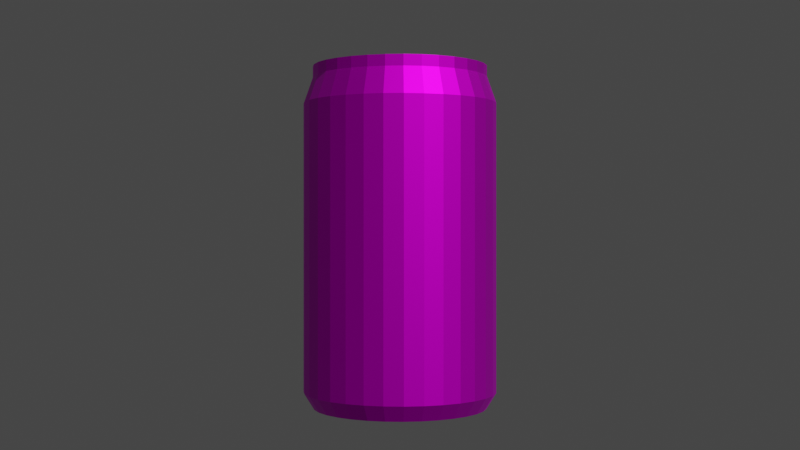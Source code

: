 # Source: Sprite_.blend  (saved by Blender 3.4.6; exported with 4.5.12 LTS)
import bpy
from mathutils import Matrix  # noqa: F401  (used for matrix-valued properties, if any)

bpy.ops.wm.read_factory_settings(use_empty=True)
scene = bpy.context.scene
scene.name = 'Scene'

# ---- collections
col_collection = bpy.data.collections.new('Collection'); scene.collection.children.link(col_collection)

# ---- images (referenced by path relative to the original .blend; pixels are not part of the script)
import os
ASSET_DIR = os.environ.get("B2B_ASSET_DIR", "")  # directory of the original .blend (textures are referenced by path, not embedded)
HERE = os.path.dirname(os.path.abspath(__file__))  # packed textures are extracted next to this script under _unpacked/

def load_image(name, relpath, width, height, colorspace="sRGB"):
    """Load a texture the original file referenced (path relative to the .blend, or extracted next to this script)."""
    p = next((c for c in (os.path.join(HERE, relpath), os.path.join(ASSET_DIR, relpath)) if relpath and os.path.exists(c)), "")
    if p:
        img = bpy.data.images.load(p, check_existing=True)
        img.name = name
    else:  # same state as the original file: an image datablock whose file is absent (Cycles renders it pink)
        img = bpy.data.images.new(name, width, height)
        img.source = "FILE"
        img.filepath = "//" + (relpath or name)
    img.colorspace_settings.name = colorspace
    return img
img_r__1__jpg_001 = load_image('R (1).jpg.001', 'textures/R (1).jpg', 1024, 1024, 'sRGB')
img_can_texture_jpg_001 = load_image('can_texture.jpg.001', 'textures/can_texture.jpg', 1024, 1024, 'sRGB')

# ---- materials (node trees are filled in below, after node groups)
mat_x = bpy.data.materials.new('罐身')
mat_x.use_transparent_shadow = False
mat_x_1 = bpy.data.materials.new('金属')
mat_x_1.use_transparent_shadow = False

# ---- node groups
ng_x = bpy.data.node_groups.new('几何节点', 'GeometryNodeTree')
_s = ng_x.interface.new_socket(name='几何数据', in_out='OUTPUT', socket_type='NodeSocketGeometry')
_s = ng_x.interface.new_socket(name='几何数据', in_out='INPUT', socket_type='NodeSocketGeometry')
ng_x.is_modifier = True
_N = ng_x.nodes; _L = ng_x.links
n0 = _N.new('NodeGroupInput'); n0.name = '组输入'; n0.location = (-340, 0)
n1 = _N.new('NodeGroupOutput'); n1.name = '组输出'; n1.location = (200, 0)
_L.new(n0.outputs[0], n1.inputs[0])
n1.is_active_output = True

# ---- material node trees
mat_x.use_nodes = True; mat_x.node_tree.nodes.clear()
_N = mat_x.node_tree.nodes; _L = mat_x.node_tree.links
n0 = _N.new('ShaderNodeBsdfPrincipled'); n0.name = '原理化BSDF'; n0.location = (10, 300)
n0.distribution = 'GGX'
n0.subsurface_method = 'RANDOM_WALK_SKIN'
n0.inputs[1].default_value = 0.95
n0.inputs[3].default_value = 1.45
n0.inputs[27].default_value = (0.0, 0.0, 0.0, 1.0)
n0.inputs[28].default_value = 1.0
n1 = _N.new('ShaderNodeOutputMaterial'); n1.name = '材质输出'; n1.location = (300, 300)
n2 = _N.new('ShaderNodeTexImage'); n2.name = '图像纹理'; n2.location = (-289, 297)
n2.image = img_r__1__jpg_001
_L.new(n0.outputs[0], n1.inputs[0])
_L.new(n2.outputs[0], n0.inputs[0])
n1.is_active_output = True
mat_x_1.use_nodes = True; mat_x_1.node_tree.nodes.clear()
_N = mat_x_1.node_tree.nodes; _L = mat_x_1.node_tree.links
n0 = _N.new('ShaderNodeBsdfPrincipled'); n0.name = '原理化BSDF'; n0.location = (10, 300)
n0.distribution = 'GGX'
n0.subsurface_method = 'RANDOM_WALK_SKIN'
n0.inputs[1].default_value = 0.95
n0.inputs[3].default_value = 1.45
n0.inputs[27].default_value = (0.0, 0.0, 0.0, 1.0)
n0.inputs[28].default_value = 1.0
n1 = _N.new('ShaderNodeOutputMaterial'); n1.name = '材质输出'; n1.location = (300, 300)
n2 = _N.new('ShaderNodeTexImage'); n2.name = '图像纹理'; n2.location = (-287, 312)
n2.image = img_can_texture_jpg_001
_L.new(n0.outputs[0], n1.inputs[0])
_L.new(n2.outputs[0], n0.inputs[0])
n1.is_active_output = True

# ---- world
world_world = bpy.data.worlds.new('World'); scene.world = world_world
world_world.use_nodes = True; world_world.node_tree.nodes.clear()
_N = world_world.node_tree.nodes; _L = world_world.node_tree.links
n0 = _N.new('ShaderNodeOutputWorld'); n0.name = 'World Output'; n0.location = (300, 300)
n1 = _N.new('ShaderNodeBackground'); n1.name = 'Background'; n1.location = (10, 300)
n1.inputs[0].default_value = (0.05088, 0.05088, 0.05088, 1.0)
_L.new(n1.outputs[0], n0.inputs[0])
n0.is_active_output = True
world_world.color = (0.05088, 0.05088, 0.05088)
world_world.use_sun_shadow = False
world_world.sun_shadow_jitter_overblur = 0.0

# ---- cameras
cam_x = bpy.data.cameras.new('摄像机')

# ---- meshes
me_003 = bpy.data.meshes.new('柱体.003')
me_003.from_pydata([(-0.6229, 0.8609, -1.911), (-0.6661, 0.9208, 2.384), (-0.4429, 0.9659, -1.911), (-0.4737, 1.033, 2.384), (-0.246, 1.034, -1.911), (-0.2631, 1.106, 2.384), (-0.03957, 1.062, -1.911), (-0.04232, 1.136, 2.384), (0.1684, 1.049, -1.911), (0.1801, 1.122, 2.384), (0.3698, 0.9962, -1.911), (0.3955, 1.065, 2.384), (0.5571, 0.9049, -1.911), (0.5958, 0.9678, 2.384), (0.7229, 0.7788, -1.911), (0.7731, 0.833, 2.384), (0.8609, 0.6229, -1.911), (0.9208, 0.6661, 2.384), (0.9659, 0.4429, -1.911), (1.033, 0.4737, 2.384), (1.034, 0.246, -1.911), (1.106, 0.2631, 2.384), (1.062, 0.03957, -1.911), (1.136, 0.04232, 2.384), (1.049, -0.1684, -1.911), (1.122, -0.1801, 2.384), (0.9962, -0.3698, -1.911), (1.065, -0.3955, 2.384), (0.9049, -0.5571, -1.911), (0.9678, -0.5958, 2.384), (0.7788, -0.7229, -1.911), (0.833, -0.7731, 2.384), (0.6229, -0.8609, -1.911), (0.6661, -0.9208, 2.384), (0.4429, -0.9659, -1.911), (0.4737, -1.033, 2.384), (0.246, -1.034, -1.911), (0.2631, -1.106, 2.384), (0.03957, -1.062, -1.911), (0.04232, -1.136, 2.384), (-0.1684, -1.049, -1.911), (-0.1801, -1.122, 2.384), (-0.3698, -0.9962, -1.911), (-0.3955, -1.065, 2.384), (-0.5571, -0.9049, -1.911), (-0.5958, -0.9678, 2.384), (-0.7229, -0.7788, -1.911), (-0.7731, -0.833, 2.384), (-0.8609, -0.6229, -1.911), (-0.9208, -0.6661, 2.384), (-0.9659, -0.4429, -1.911), (-1.033, -0.4737, 2.384), (-1.034, -0.246, -1.911), (-1.106, -0.2631, 2.384), (-1.062, -0.03957, -1.911), (-1.136, -0.04232, 2.384), (-1.049, 0.1684, -1.911), (-1.122, 0.1801, 2.384), (-0.9962, 0.3698, -1.911), (-1.065, 0.3955, 2.384), (-0.9049, 0.5571, -1.911), (-0.9678, 0.5958, 2.384), (-0.7788, 0.7229, -1.911), (-0.833, 0.7731, 2.384), (-0.7366, 1.018, -1.706), (-0.5238, 1.142, -1.706), (-0.2909, 1.223, -1.706), (-0.04679, 1.256, -1.706), (0.1991, 1.241, -1.706), (0.4373, 1.178, -1.706), (0.6588, 1.07, -1.706), (0.8549, 0.9211, -1.706), (1.018, 0.7366, -1.706), (1.142, 0.5238, -1.706), (1.223, 0.2909, -1.706), (1.256, 0.04679, -1.706), (1.241, -0.1991, -1.706), (1.178, -0.4373, -1.706), (1.07, -0.6588, -1.706), (0.9211, -0.8549, -1.706), (0.7366, -1.018, -1.706), (0.5238, -1.142, -1.706), (0.2909, -1.223, -1.706), (0.04679, -1.256, -1.706), (-0.1991, -1.241, -1.706), (-0.4373, -1.178, -1.706), (-0.6588, -1.07, -1.706), (-0.8549, -0.9211, -1.706), (-1.018, -0.7366, -1.706), (-1.142, -0.5238, -1.706), (-1.223, -0.2909, -1.706), (-1.256, -0.04679, -1.706), (-1.241, 0.1991, -1.706), (-1.178, 0.4373, -1.706), (-1.07, 0.6588, -1.706), (-0.9211, 0.8549, -1.706), (-0.6617, 0.9146, -1.911), (-0.4705, 1.026, -1.911), (-0.2613, 1.098, -1.911), (-0.04203, 1.128, -1.911), (0.1789, 1.115, -1.911), (0.3929, 1.058, -1.911), (0.5918, 0.9613, -1.911), (0.768, 0.8274, -1.911), (0.9146, 0.6617, -1.911), (1.026, 0.4705, -1.911), (1.098, 0.2613, -1.911), (1.128, 0.04203, -1.911), (1.115, -0.1789, -1.911), (1.058, -0.3929, -1.911), (0.9613, -0.5918, -1.911), (0.8274, -0.768, -1.911), (0.6617, -0.9146, -1.911), (0.4705, -1.026, -1.911), (0.2613, -1.098, -1.911), (0.04203, -1.128, -1.911), (-0.1789, -1.115, -1.911), (-0.3929, -1.058, -1.911), (-0.5918, -0.9613, -1.911), (-0.768, -0.8274, -1.911), (-0.9146, -0.6617, -1.911), (-1.026, -0.4705, -1.911), (-1.098, -0.2613, -1.911), (-1.128, -0.04203, -1.911), (-1.115, 0.1789, -1.911), (-1.058, 0.3929, -1.911), (-0.9613, 0.5918, -1.911), (-0.8274, 0.768, -1.911), (-0.1442, 0.1993, -1.553), (-0.1025, 0.2236, -1.553), (-0.05693, 0.2393, -1.553), (-0.009157, 0.2458, -1.553), (0.03896, 0.2428, -1.553), (0.08559, 0.2306, -1.553), (0.1289, 0.2094, -1.553), (0.1673, 0.1803, -1.553), (0.1993, 0.1442, -1.553), (0.2236, 0.1025, -1.553), (0.2393, 0.05693, -1.553), (0.2458, 0.009157, -1.553), (0.2428, -0.03896, -1.553), (0.2306, -0.08559, -1.553), (0.2094, -0.1289, -1.553), (0.1803, -0.1673, -1.553), (0.1442, -0.1993, -1.553), (0.1025, -0.2236, -1.553), (0.05693, -0.2393, -1.553), (0.009157, -0.2458, -1.553), (-0.03896, -0.2428, -1.553), (-0.08559, -0.2306, -1.553), (-0.1289, -0.2094, -1.553), (-0.1673, -0.1803, -1.553), (-0.1993, -0.1442, -1.553), (-0.2236, -0.1025, -1.553), (-0.2393, -0.05693, -1.553), (-0.2458, -0.009157, -1.553), (-0.2428, 0.03896, -1.553), (-0.2306, 0.08559, -1.553), (-0.2094, 0.1289, -1.553), (-0.1803, 0.1673, -1.553), (-0.6229, 0.8609, -1.808), (-0.4429, 0.9659, -1.808), (-0.246, 1.034, -1.808), (-0.03957, 1.062, -1.808), (0.1684, 1.049, -1.808), (0.3698, 0.9962, -1.808), (0.5571, 0.9049, -1.808), (0.7229, 0.7788, -1.808), (0.8609, 0.6229, -1.808), (0.9659, 0.4429, -1.808), (1.034, 0.246, -1.808), (1.062, 0.03957, -1.808), (1.049, -0.1684, -1.808), (0.9962, -0.3698, -1.808), (0.9049, -0.5571, -1.808), (0.7788, -0.7229, -1.808), (0.6229, -0.8609, -1.808), (0.4429, -0.9659, -1.808), (0.246, -1.034, -1.808), (0.03957, -1.062, -1.808), (-0.1684, -1.049, -1.808), (-0.3698, -0.9962, -1.808), (-0.5571, -0.9049, -1.808), (-0.7229, -0.7788, -1.808), (-0.8609, -0.6229, -1.808), (-0.9659, -0.4429, -1.808), (-1.034, -0.246, -1.808), (-1.062, -0.03957, -1.808), (-1.049, 0.1684, -1.808), (-0.9962, 0.3698, -1.808), (-0.9049, 0.5571, -1.808), (-0.7788, 0.7229, -1.808), (-0.5726, 0.7915, -1.755), (-0.4072, 0.888, -1.755), (-0.2261, 0.9503, -1.755), (-0.03637, 0.9762, -1.755), (0.1548, 0.9645, -1.755), (0.34, 0.9158, -1.755), (0.5121, 0.8319, -1.755), (0.6646, 0.716, -1.755), (0.7915, 0.5726, -1.755), (0.888, 0.4072, -1.755), (0.9503, 0.2261, -1.755), (0.9762, 0.03637, -1.755), (0.9645, -0.1548, -1.755), (0.9158, -0.34, -1.755), (0.8319, -0.5121, -1.755), (0.716, -0.6646, -1.755), (0.5726, -0.7915, -1.755), (0.4072, -0.888, -1.755), (0.2261, -0.9503, -1.755), (0.03637, -0.9762, -1.755), (-0.1548, -0.9645, -1.755), (-0.34, -0.9158, -1.755), (-0.5121, -0.8319, -1.755), (-0.6646, -0.716, -1.755), (-0.7915, -0.5726, -1.755), (-0.888, -0.4072, -1.755), (-0.9503, -0.2261, -1.755), (-0.9762, -0.03637, -1.755), (-0.9645, 0.1548, -1.755), (-0.9158, 0.34, -1.755), (-0.8319, 0.5121, -1.755), (-0.716, 0.6646, -1.755), (-0.5155, 0.7126, -1.707), (-0.3666, 0.7995, -1.707), (-0.2036, 0.8556, -1.707), (-0.03275, 0.8789, -1.707), (0.1393, 0.8684, -1.707), (0.3061, 0.8245, -1.707), (0.4611, 0.749, -1.707), (0.5983, 0.6446, -1.707), (0.7126, 0.5155, -1.707), (0.7995, 0.3666, -1.707), (0.8556, 0.2036, -1.707), (0.8789, 0.03275, -1.707), (0.8684, -0.1393, -1.707), (0.8245, -0.3061, -1.707), (0.749, -0.4611, -1.707), (0.6446, -0.5983, -1.707), (0.5155, -0.7126, -1.707), (0.3666, -0.7995, -1.707), (0.2036, -0.8556, -1.707), (0.03275, -0.8789, -1.707), (-0.1393, -0.8684, -1.707), (-0.3061, -0.8245, -1.707), (-0.4611, -0.749, -1.707), (-0.5983, -0.6446, -1.707), (-0.7126, -0.5155, -1.707), (-0.7995, -0.3666, -1.707), (-0.8556, -0.2036, -1.707), (-0.8789, -0.03275, -1.707), (-0.8684, 0.1393, -1.707), (-0.8245, 0.3061, -1.707), (-0.749, 0.4611, -1.707), (-0.6446, 0.5983, -1.707), (-0.454, 0.6275, -1.666), (-0.3228, 0.704, -1.666), (-0.1793, 0.7535, -1.666), (-0.02884, 0.774, -1.666), (0.1227, 0.7647, -1.666), (0.2695, 0.7261, -1.666), (0.406, 0.6596, -1.666), (0.5269, 0.5677, -1.666), (0.6275, 0.454, -1.666), (0.704, 0.3228, -1.666), (0.7535, 0.1793, -1.666), (0.774, 0.02884, -1.666), (0.7647, -0.1227, -1.666), (0.7261, -0.2695, -1.666), (0.6596, -0.406, -1.666), (0.5677, -0.5269, -1.666), (0.454, -0.6275, -1.666), (0.3228, -0.704, -1.666), (0.1793, -0.7535, -1.666), (0.02884, -0.774, -1.666), (-0.1227, -0.7647, -1.666), (-0.2695, -0.7261, -1.666), (-0.406, -0.6596, -1.666), (-0.5269, -0.5677, -1.666), (-0.6275, -0.454, -1.666), (-0.704, -0.3228, -1.666), (-0.7535, -0.1793, -1.666), (-0.774, -0.02884, -1.666), (-0.7647, 0.1227, -1.666), (-0.7261, 0.2695, -1.666), (-0.6596, 0.406, -1.666), (-0.5677, 0.5269, -1.666), (-0.4018, 0.5554, -1.631), (-0.2858, 0.6232, -1.631), (-0.1587, 0.6669, -1.631), (-0.02553, 0.6851, -1.631), (0.1086, 0.6769, -1.631), (0.2386, 0.6427, -1.631), (0.3594, 0.5838, -1.631), (0.4664, 0.5025, -1.631), (0.5554, 0.4018, -1.631), (0.6232, 0.2858, -1.631), (0.6669, 0.1587, -1.631), (0.6851, 0.02553, -1.631), (0.6769, -0.1086, -1.631), (0.6427, -0.2386, -1.631), (0.5838, -0.3594, -1.631), (0.5025, -0.4664, -1.631), (0.4018, -0.5554, -1.631), (0.2858, -0.6232, -1.631), (0.1587, -0.6669, -1.631), (0.02553, -0.6851, -1.631), (-0.1086, -0.6769, -1.631), (-0.2386, -0.6427, -1.631), (-0.3594, -0.5838, -1.631), (-0.4664, -0.5025, -1.631), (-0.5554, -0.4018, -1.631), (-0.6232, -0.2858, -1.631), (-0.6669, -0.1587, -1.631), (-0.6851, -0.02553, -1.631), (-0.6769, 0.1086, -1.631), (-0.6427, 0.2386, -1.631), (-0.5838, 0.3594, -1.631), (-0.5025, 0.4664, -1.631), (-0.3478, 0.4807, -1.601), (-0.2473, 0.5393, -1.601), (-0.1373, 0.5772, -1.601), (-0.02209, 0.5929, -1.601), (0.09401, 0.5858, -1.601), (0.2065, 0.5562, -1.601), (0.311, 0.5053, -1.601), (0.4036, 0.4349, -1.601), (0.4807, 0.3478, -1.601), (0.5393, 0.2473, -1.601), (0.5772, 0.1373, -1.601), (0.5929, 0.02209, -1.601), (0.5858, -0.09401, -1.601), (0.5562, -0.2065, -1.601), (0.5053, -0.311, -1.601), (0.4349, -0.4036, -1.601), (0.3478, -0.4807, -1.601), (0.2473, -0.5393, -1.601), (0.1373, -0.5772, -1.601), (0.02209, -0.5929, -1.601), (-0.09401, -0.5858, -1.601), (-0.2065, -0.5562, -1.601), (-0.311, -0.5053, -1.601), (-0.4036, -0.4349, -1.601), (-0.4807, -0.3478, -1.601), (-0.5393, -0.2473, -1.601), (-0.5772, -0.1373, -1.601), (-0.5929, -0.02209, -1.601), (-0.5858, 0.09401, -1.601), (-0.5562, 0.2065, -1.601), (-0.5053, 0.311, -1.601), (-0.4349, 0.4036, -1.601), (-0.293, 0.405, -1.583), (-0.2084, 0.4544, -1.583), (-0.1157, 0.4863, -1.583), (-0.01861, 0.4996, -1.583), (0.07921, 0.4936, -1.583), (0.174, 0.4687, -1.583), (0.2621, 0.4257, -1.583), (0.3401, 0.3664, -1.583), (0.405, 0.293, -1.583), (0.4544, 0.2084, -1.583), (0.4863, 0.1157, -1.583), (0.4996, 0.01861, -1.583), (0.4936, -0.07921, -1.583), (0.4687, -0.174, -1.583), (0.4257, -0.2621, -1.583), (0.3664, -0.3401, -1.583), (0.293, -0.405, -1.583), (0.2084, -0.4544, -1.583), (0.1157, -0.4863, -1.583), (0.01861, -0.4996, -1.583), (-0.07921, -0.4936, -1.583), (-0.174, -0.4687, -1.583), (-0.2621, -0.4257, -1.583), (-0.3401, -0.3664, -1.583), (-0.405, -0.293, -1.583), (-0.4544, -0.2084, -1.583), (-0.4863, -0.1157, -1.583), (-0.4996, -0.01861, -1.583), (-0.4936, 0.07921, -1.583), (-0.4687, 0.174, -1.583), (-0.4257, 0.2621, -1.583), (-0.3664, 0.3401, -1.583), (-0.2166, 0.2994, -1.571), (-0.154, 0.3359, -1.571), (-0.08553, 0.3595, -1.571), (-0.01376, 0.3693, -1.571), (0.05855, 0.3649, -1.571), (0.1286, 0.3464, -1.571), (0.1937, 0.3147, -1.571), (0.2514, 0.2708, -1.571), (0.2994, 0.2166, -1.571), (0.3359, 0.154, -1.571), (0.3595, 0.08553, -1.571), (0.3693, 0.01376, -1.571), (0.3649, -0.05855, -1.571), (0.3464, -0.1286, -1.571), (0.3147, -0.1937, -1.571), (0.2708, -0.2514, -1.571), (0.2166, -0.2994, -1.571), (0.154, -0.3359, -1.571), (0.08553, -0.3595, -1.571), (0.01376, -0.3693, -1.571), (-0.05855, -0.3649, -1.571), (-0.1286, -0.3464, -1.571), (-0.1937, -0.3147, -1.571), (-0.2514, -0.2708, -1.571), (-0.2994, -0.2166, -1.571), (-0.3359, -0.154, -1.571), (-0.3595, -0.08553, -1.571), (-0.3693, -0.01376, -1.571), (-0.3649, 0.05855, -1.571), (-0.3464, 0.1286, -1.571), (-0.3147, 0.1937, -1.571), (-0.2708, 0.2514, -1.571), (-0.5238, 1.142, 2.041), (-0.7366, 1.018, 2.041), (-0.2909, 1.223, 2.041), (-0.04679, 1.256, 2.041), (0.1991, 1.241, 2.041), (0.4373, 1.178, 2.041), (0.6588, 1.07, 2.041), (0.8549, 0.9211, 2.041), (1.018, 0.7366, 2.041), (1.142, 0.5238, 2.041), (1.223, 0.2909, 2.041), (1.256, 0.04679, 2.041), (1.241, -0.1991, 2.041), (1.178, -0.4373, 2.041), (1.07, -0.6588, 2.041), (0.9211, -0.8549, 2.041), (0.7366, -1.018, 2.041), (0.5238, -1.142, 2.041), (0.2909, -1.223, 2.041), (0.04679, -1.256, 2.041), (-0.1991, -1.241, 2.041), (-0.4373, -1.178, 2.041), (-0.6588, -1.07, 2.041), (-0.8549, -0.9211, 2.041), (-1.018, -0.7366, 2.041), (-1.142, -0.5238, 2.041), (-1.223, -0.2909, 2.041), (-1.256, -0.04679, 2.041), (-1.241, 0.1991, 2.041), (-1.178, 0.4373, 2.041), (-1.07, 0.6588, 2.041), (-0.9211, 0.8549, 2.041), (-0.4494, 0.9801, 2.526), (-0.632, 0.8736, 2.526), (-0.2496, 1.049, 2.526), (-0.04015, 1.077, 2.526), (0.1708, 1.065, 2.526), (0.3752, 1.011, 2.526), (0.5652, 0.9182, 2.526), (0.7335, 0.7903, 2.526), (0.8736, 0.632, 2.526), (0.9801, 0.4494, 2.526), (1.049, 0.2496, 2.526), (1.077, 0.04015, 2.526), (1.065, -0.1708, 2.526), (1.011, -0.3752, 2.526), (0.9182, -0.5652, 2.526), (0.7903, -0.7335, 2.526), (0.632, -0.8736, 2.526), (0.4494, -0.9801, 2.526), (0.2496, -1.049, 2.526), (0.04015, -1.077, 2.526), (-0.1708, -1.065, 2.526), (-0.3752, -1.011, 2.526), (-0.5652, -0.9182, 2.526), (-0.7335, -0.7903, 2.526), (-0.8736, -0.632, 2.526), (-0.9801, -0.4494, 2.526), (-1.049, -0.2496, 2.526), (-1.077, -0.04015, 2.526), (-1.065, 0.1708, 2.526), (-1.011, 0.3752, 2.526), (-0.9182, 0.5652, 2.526), (-0.7903, 0.7335, 2.526), (-0.4737, 1.033, 2.526), (-0.6661, 0.9208, 2.526), (-0.2631, 1.106, 2.526), (-0.04232, 1.136, 2.526), (0.1801, 1.122, 2.526), (0.3955, 1.065, 2.526), (0.5958, 0.9678, 2.526), (0.7731, 0.833, 2.526), (0.9208, 0.6661, 2.526), (1.033, 0.4737, 2.526), (1.106, 0.2631, 2.526), (1.136, 0.04232, 2.526), (1.122, -0.1801, 2.526), (1.065, -0.3955, 2.526), (0.9678, -0.5958, 2.526), (0.833, -0.7731, 2.526), (0.6661, -0.9208, 2.526), (0.4737, -1.033, 2.526), (0.2631, -1.106, 2.526), (0.04232, -1.136, 2.526), (-0.1801, -1.122, 2.526), (-0.3955, -1.065, 2.526), (-0.5958, -0.9678, 2.526), (-0.7731, -0.833, 2.526), (-0.9208, -0.6661, 2.526), (-1.033, -0.4737, 2.526), (-1.106, -0.2631, 2.526), (-1.136, -0.04232, 2.526), (-1.122, 0.1801, 2.526), (-1.065, 0.3955, 2.526), (-0.9678, 0.5958, 2.526), (-0.833, 0.7731, 2.526), (-0.4494, 0.9801, 2.526), (-0.632, 0.8736, 2.526), (-0.2496, 1.049, 2.526), (-0.04015, 1.077, 2.526), (0.1708, 1.065, 2.526), (0.3752, 1.011, 2.526), (0.5652, 0.9182, 2.526), (0.7335, 0.7903, 2.526), (0.8736, 0.632, 2.526), (0.9801, 0.4494, 2.526), (1.049, 0.2496, 2.526), (1.077, 0.04015, 2.526), (1.065, -0.1708, 2.526), (1.011, -0.3752, 2.526), (0.9182, -0.5652, 2.526), (0.7903, -0.7335, 2.526), (0.632, -0.8736, 2.526), (0.4494, -0.9801, 2.526), (0.2496, -1.049, 2.526), (0.04015, -1.077, 2.526), (-0.1708, -1.065, 2.526), (-0.3752, -1.011, 2.526), (-0.5652, -0.9182, 2.526), (-0.7335, -0.7903, 2.526), (-0.8736, -0.632, 2.526), (-0.9801, -0.4494, 2.526), (-1.049, -0.2496, 2.526), (-1.077, -0.04015, 2.526), (-1.065, 0.1708, 2.526), (-1.011, 0.3752, 2.526), (-0.9182, 0.5652, 2.526), (-0.7903, 0.7335, 2.526), (-0.4494, 0.9801, 2.388), (-0.632, 0.8736, 2.388), (-0.2496, 1.049, 2.388), (-0.04015, 1.077, 2.388), (0.1708, 1.065, 2.388), (0.3752, 1.011, 2.388), (0.5652, 0.9182, 2.388), (0.7335, 0.7903, 2.388), (0.8736, 0.632, 2.388), (0.9801, 0.4494, 2.388), (1.049, 0.2496, 2.388), (1.077, 0.04015, 2.388), (1.065, -0.1708, 2.388), (1.011, -0.3752, 2.388), (0.9182, -0.5652, 2.388), (0.7903, -0.7335, 2.388), (0.632, -0.8736, 2.388), (0.4494, -0.9801, 2.388), (0.2496, -1.049, 2.388), (0.04015, -1.077, 2.388), (-0.1708, -1.065, 2.388), (-0.3752, -1.011, 2.388), (-0.5652, -0.9182, 2.388), (-0.7335, -0.7903, 2.388), (-0.8736, -0.632, 2.388), (-0.9801, -0.4494, 2.388), (-1.049, -0.2496, 2.388), (-1.077, -0.04015, 2.388), (-1.065, 0.1708, 2.388), (-1.011, 0.3752, 2.388), (-0.9182, 0.5652, 2.388), (-0.7903, 0.7335, 2.388), (-0.406, 0.8855, 2.388), (-0.571, 0.7893, 2.388), (-0.2255, 0.9477, 2.388), (-0.03627, 0.9735, 2.388), (0.1543, 0.9618, 2.388), (0.339, 0.9132, 2.388), (0.5107, 0.8296, 2.388), (0.6627, 0.714, 2.388), (0.7893, 0.571, 2.388), (0.8855, 0.406, 2.388), (0.9477, 0.2255, 2.388), (0.9735, 0.03627, 2.388), (0.9618, -0.1543, 2.388), (0.9132, -0.339, 2.388), (0.8296, -0.5107, 2.388), (0.714, -0.6627, 2.388), (0.571, -0.7893, 2.388), (0.406, -0.8855, 2.388), (0.2255, -0.9477, 2.388), (0.03627, -0.9735, 2.388), (-0.1543, -0.9618, 2.388), (-0.339, -0.9132, 2.388), (-0.5107, -0.8296, 2.388), (-0.6627, -0.714, 2.388), (-0.7893, -0.571, 2.388), (-0.8855, -0.406, 2.388), (-0.9477, -0.2255, 2.388), (-0.9735, -0.03627, 2.388), (-0.9618, 0.1543, 2.388), (-0.9132, 0.339, 2.388), (-0.8296, 0.5107, 2.388), (-0.714, 0.6627, 2.388), (-0.3844, 0.8383, 2.417), (-0.5406, 0.7472, 2.417), (-0.2135, 0.8972, 2.417), (-0.03434, 0.9216, 2.417), (0.1461, 0.9106, 2.417), (0.321, 0.8646, 2.417), (0.4835, 0.7854, 2.417), (0.6274, 0.676, 2.417), (0.7472, 0.5406, 2.417), (0.8383, 0.3844, 2.417), (0.8972, 0.2135, 2.417), (0.9216, 0.03434, 2.417), (0.9106, -0.1461, 2.417), (0.8646, -0.321, 2.417), (0.7854, -0.4835, 2.417), (0.676, -0.6274, 2.417), (0.5406, -0.7472, 2.417), (0.3844, -0.8383, 2.417), (0.2135, -0.8972, 2.417), (0.03434, -0.9216, 2.417), (-0.1461, -0.9106, 2.417), (-0.321, -0.8646, 2.417), (-0.4835, -0.7854, 2.417), (-0.6274, -0.676, 2.417), (-0.7472, -0.5406, 2.417), (-0.8383, -0.3844, 2.417), (-0.8972, -0.2135, 2.417), (-0.9216, -0.03434, 2.417), (-0.9106, 0.1461, 2.417), (-0.8646, 0.321, 2.417), (-0.7854, 0.4835, 2.417), (-0.676, 0.6274, 2.417), (0.7966, -0.4662, 2.417), (0.6799, -0.6276, 2.417), (0.5404, -0.7415, 2.417), (0.3764, -0.8433, 2.417), (0.2127, -0.8965, 2.417)], [], [(64, 417, 416, 65), (65, 416, 418, 66), (66, 418, 419, 67), (67, 419, 420, 68), (68, 420, 421, 69), (69, 421, 422, 70), (70, 422, 423, 71), (71, 423, 424, 72), (72, 424, 425, 73), (73, 425, 426, 74), (74, 426, 427, 75), (75, 427, 428, 76), (76, 428, 429, 77), (77, 429, 430, 78), (78, 430, 431, 79), (79, 431, 432, 80), (80, 432, 433, 81), (81, 433, 434, 82), (82, 434, 435, 83), (83, 435, 436, 84), (84, 436, 437, 85), (85, 437, 438, 86), (86, 438, 439, 87), (87, 439, 440, 88), (88, 440, 441, 89), (89, 441, 442, 90), (90, 442, 443, 91), (91, 443, 444, 92), (92, 444, 445, 93), (93, 445, 446, 94), (51, 49, 504, 505), (94, 446, 447, 95), (95, 447, 417, 64), (22, 24, 172, 171), (97, 96, 64, 65), (98, 97, 65, 66), (99, 98, 66, 67), (100, 99, 67, 68), (101, 100, 68, 69), (102, 101, 69, 70), (103, 102, 70, 71), (104, 103, 71, 72), (105, 104, 72, 73), (106, 105, 73, 74), (107, 106, 74, 75), (108, 107, 75, 76), (109, 108, 76, 77), (110, 109, 77, 78), (111, 110, 78, 79), (112, 111, 79, 80), (113, 112, 80, 81), (114, 113, 81, 82), (115, 114, 82, 83), (116, 115, 83, 84), (117, 116, 84, 85), (118, 117, 85, 86), (119, 118, 86, 87), (120, 119, 87, 88), (121, 120, 88, 89), (122, 121, 89, 90), (123, 122, 90, 91), (124, 123, 91, 92), (125, 124, 92, 93), (126, 125, 93, 94), (127, 126, 94, 95), (96, 127, 95, 64), (2, 0, 96, 97), (4, 2, 97, 98), (6, 4, 98, 99), (8, 6, 99, 100), (10, 8, 100, 101), (12, 10, 101, 102), (14, 12, 102, 103), (16, 14, 103, 104), (18, 16, 104, 105), (20, 18, 105, 106), (22, 20, 106, 107), (24, 22, 107, 108), (26, 24, 108, 109), (28, 26, 109, 110), (30, 28, 110, 111), (32, 30, 111, 112), (34, 32, 112, 113), (36, 34, 113, 114), (38, 36, 114, 115), (40, 38, 115, 116), (42, 40, 116, 117), (44, 42, 117, 118), (46, 44, 118, 119), (48, 46, 119, 120), (50, 48, 120, 121), (52, 50, 121, 122), (54, 52, 122, 123), (56, 54, 123, 124), (58, 56, 124, 125), (60, 58, 125, 126), (62, 60, 126, 127), (0, 62, 127, 96), (128, 129, 130, 131, 132, 133, 134, 135, 136, 137, 138, 139, 140, 141, 142, 143, 144, 145, 146, 147, 148, 149, 150, 151, 152, 153, 154, 155, 156, 157, 158, 159), (50, 52, 186, 185), (24, 26, 173, 172), (52, 54, 187, 186), (26, 28, 174, 173), (0, 2, 161, 160), (54, 56, 188, 187), (28, 30, 175, 174), (2, 4, 162, 161), (56, 58, 189, 188), (30, 32, 176, 175), (4, 6, 163, 162), (58, 60, 190, 189), (32, 34, 177, 176), (6, 8, 164, 163), (60, 62, 191, 190), (34, 36, 178, 177), (8, 10, 165, 164), (62, 0, 160, 191), (36, 38, 179, 178), (10, 12, 166, 165), (38, 40, 180, 179), (12, 14, 167, 166), (40, 42, 181, 180), (14, 16, 168, 167), (42, 44, 182, 181), (16, 18, 169, 168), (44, 46, 183, 182), (18, 20, 170, 169), (46, 48, 184, 183), (20, 22, 171, 170), (48, 50, 185, 184), (193, 192, 160, 161), (194, 193, 161, 162), (195, 194, 162, 163), (196, 195, 163, 164), (197, 196, 164, 165), (198, 197, 165, 166), (199, 198, 166, 167), (200, 199, 167, 168), (201, 200, 168, 169), (202, 201, 169, 170), (203, 202, 170, 171), (204, 203, 171, 172), (205, 204, 172, 173), (206, 205, 173, 174), (207, 206, 174, 175), (208, 207, 175, 176), (209, 208, 176, 177), (210, 209, 177, 178), (211, 210, 178, 179), (212, 211, 179, 180), (213, 212, 180, 181), (214, 213, 181, 182), (215, 214, 182, 183), (216, 215, 183, 184), (217, 216, 184, 185), (218, 217, 185, 186), (219, 218, 186, 187), (220, 219, 187, 188), (221, 220, 188, 189), (222, 221, 189, 190), (223, 222, 190, 191), (192, 223, 191, 160), (225, 224, 192, 193), (226, 225, 193, 194), (227, 226, 194, 195), (228, 227, 195, 196), (229, 228, 196, 197), (230, 229, 197, 198), (231, 230, 198, 199), (232, 231, 199, 200), (233, 232, 200, 201), (234, 233, 201, 202), (235, 234, 202, 203), (236, 235, 203, 204), (237, 236, 204, 205), (238, 237, 205, 206), (239, 238, 206, 207), (240, 239, 207, 208), (241, 240, 208, 209), (242, 241, 209, 210), (243, 242, 210, 211), (244, 243, 211, 212), (245, 244, 212, 213), (246, 245, 213, 214), (247, 246, 214, 215), (248, 247, 215, 216), (249, 248, 216, 217), (250, 249, 217, 218), (251, 250, 218, 219), (252, 251, 219, 220), (253, 252, 220, 221), (254, 253, 221, 222), (255, 254, 222, 223), (224, 255, 223, 192), (257, 256, 224, 225), (258, 257, 225, 226), (259, 258, 226, 227), (260, 259, 227, 228), (261, 260, 228, 229), (262, 261, 229, 230), (263, 262, 230, 231), (264, 263, 231, 232), (265, 264, 232, 233), (266, 265, 233, 234), (267, 266, 234, 235), (268, 267, 235, 236), (269, 268, 236, 237), (270, 269, 237, 238), (271, 270, 238, 239), (272, 271, 239, 240), (273, 272, 240, 241), (274, 273, 241, 242), (275, 274, 242, 243), (276, 275, 243, 244), (277, 276, 244, 245), (278, 277, 245, 246), (279, 278, 246, 247), (280, 279, 247, 248), (281, 280, 248, 249), (282, 281, 249, 250), (283, 282, 250, 251), (284, 283, 251, 252), (285, 284, 252, 253), (286, 285, 253, 254), (287, 286, 254, 255), (256, 287, 255, 224), (289, 288, 256, 257), (290, 289, 257, 258), (291, 290, 258, 259), (292, 291, 259, 260), (293, 292, 260, 261), (294, 293, 261, 262), (295, 294, 262, 263), (296, 295, 263, 264), (297, 296, 264, 265), (298, 297, 265, 266), (299, 298, 266, 267), (300, 299, 267, 268), (301, 300, 268, 269), (302, 301, 269, 270), (303, 302, 270, 271), (304, 303, 271, 272), (305, 304, 272, 273), (306, 305, 273, 274), (307, 306, 274, 275), (308, 307, 275, 276), (309, 308, 276, 277), (310, 309, 277, 278), (311, 310, 278, 279), (312, 311, 279, 280), (313, 312, 280, 281), (314, 313, 281, 282), (315, 314, 282, 283), (316, 315, 283, 284), (317, 316, 284, 285), (318, 317, 285, 286), (319, 318, 286, 287), (288, 319, 287, 256), (321, 320, 288, 289), (322, 321, 289, 290), (323, 322, 290, 291), (324, 323, 291, 292), (325, 324, 292, 293), (326, 325, 293, 294), (327, 326, 294, 295), (328, 327, 295, 296), (329, 328, 296, 297), (330, 329, 297, 298), (331, 330, 298, 299), (332, 331, 299, 300), (333, 332, 300, 301), (334, 333, 301, 302), (335, 334, 302, 303), (336, 335, 303, 304), (337, 336, 304, 305), (338, 337, 305, 306), (339, 338, 306, 307), (340, 339, 307, 308), (341, 340, 308, 309), (342, 341, 309, 310), (343, 342, 310, 311), (344, 343, 311, 312), (345, 344, 312, 313), (346, 345, 313, 314), (347, 346, 314, 315), (348, 347, 315, 316), (349, 348, 316, 317), (350, 349, 317, 318), (351, 350, 318, 319), (320, 351, 319, 288), (353, 352, 320, 321), (354, 353, 321, 322), (355, 354, 322, 323), (356, 355, 323, 324), (357, 356, 324, 325), (358, 357, 325, 326), (359, 358, 326, 327), (360, 359, 327, 328), (361, 360, 328, 329), (362, 361, 329, 330), (363, 362, 330, 331), (364, 363, 331, 332), (365, 364, 332, 333), (366, 365, 333, 334), (367, 366, 334, 335), (368, 367, 335, 336), (369, 368, 336, 337), (370, 369, 337, 338), (371, 370, 338, 339), (372, 371, 339, 340), (373, 372, 340, 341), (374, 373, 341, 342), (375, 374, 342, 343), (376, 375, 343, 344), (377, 376, 344, 345), (378, 377, 345, 346), (379, 378, 346, 347), (380, 379, 347, 348), (381, 380, 348, 349), (382, 381, 349, 350), (383, 382, 350, 351), (352, 383, 351, 320), (385, 384, 352, 353), (386, 385, 353, 354), (387, 386, 354, 355), (388, 387, 355, 356), (389, 388, 356, 357), (390, 389, 357, 358), (391, 390, 358, 359), (392, 391, 359, 360), (393, 392, 360, 361), (394, 393, 361, 362), (395, 394, 362, 363), (396, 395, 363, 364), (397, 396, 364, 365), (398, 397, 365, 366), (399, 398, 366, 367), (400, 399, 367, 368), (401, 400, 368, 369), (402, 401, 369, 370), (403, 402, 370, 371), (404, 403, 371, 372), (405, 404, 372, 373), (406, 405, 373, 374), (407, 406, 374, 375), (408, 407, 375, 376), (409, 408, 376, 377), (410, 409, 377, 378), (411, 410, 378, 379), (412, 411, 379, 380), (413, 412, 380, 381), (414, 413, 381, 382), (415, 414, 382, 383), (384, 415, 383, 352), (129, 128, 384, 385), (130, 129, 385, 386), (131, 130, 386, 387), (132, 131, 387, 388), (133, 132, 388, 389), (134, 133, 389, 390), (135, 134, 390, 391), (136, 135, 391, 392), (137, 136, 392, 393), (138, 137, 393, 394), (139, 138, 394, 395), (140, 139, 395, 396), (141, 140, 396, 397), (142, 141, 397, 398), (143, 142, 398, 399), (144, 143, 399, 400), (145, 144, 400, 401), (146, 145, 401, 402), (147, 146, 402, 403), (148, 147, 403, 404), (149, 148, 404, 405), (150, 149, 405, 406), (151, 150, 406, 407), (152, 151, 407, 408), (153, 152, 408, 409), (154, 153, 409, 410), (155, 154, 410, 411), (156, 155, 411, 412), (157, 156, 412, 413), (158, 157, 413, 414), (159, 158, 414, 415), (128, 159, 415, 384), (1, 3, 416, 417), (3, 5, 418, 416), (5, 7, 419, 418), (7, 9, 420, 419), (9, 11, 421, 420), (11, 13, 422, 421), (13, 15, 423, 422), (15, 17, 424, 423), (17, 19, 425, 424), (19, 21, 426, 425), (21, 23, 427, 426), (23, 25, 428, 427), (25, 27, 429, 428), (27, 29, 430, 429), (29, 31, 431, 430), (31, 33, 432, 431), (33, 35, 433, 432), (35, 37, 434, 433), (37, 39, 435, 434), (39, 41, 436, 435), (41, 43, 437, 436), (43, 45, 438, 437), (45, 47, 439, 438), (47, 49, 440, 439), (49, 51, 441, 440), (51, 53, 442, 441), (53, 55, 443, 442), (55, 57, 444, 443), (57, 59, 445, 444), (59, 61, 446, 445), (61, 63, 447, 446), (63, 1, 417, 447), (459, 458, 522, 523), (25, 23, 491, 492), (53, 51, 505, 506), (27, 25, 492, 493), (55, 53, 506, 507), (29, 27, 493, 494), (3, 1, 481, 480), (57, 55, 507, 508), (31, 29, 494, 495), (5, 3, 480, 482), (59, 57, 508, 509), (33, 31, 495, 496), (7, 5, 482, 483), (61, 59, 509, 510), (35, 33, 496, 497), (9, 7, 483, 484), (63, 61, 510, 511), (37, 35, 497, 498), (11, 9, 484, 485), (1, 63, 511, 481), (39, 37, 498, 499), (13, 11, 485, 486), (41, 39, 499, 500), (15, 13, 486, 487), (43, 41, 500, 501), (17, 15, 487, 488), (45, 43, 501, 502), (19, 17, 488, 489), (47, 45, 502, 503), (21, 19, 489, 490), (49, 47, 503, 504), (23, 21, 490, 491), (449, 448, 480, 481), (448, 450, 482, 480), (450, 451, 483, 482), (451, 452, 484, 483), (452, 453, 485, 484), (453, 454, 486, 485), (454, 455, 487, 486), (455, 456, 488, 487), (456, 457, 489, 488), (457, 458, 490, 489), (458, 459, 491, 490), (459, 460, 492, 491), (460, 461, 493, 492), (461, 462, 494, 493), (462, 463, 495, 494), (463, 464, 496, 495), (464, 465, 497, 496), (465, 466, 498, 497), (466, 467, 499, 498), (467, 468, 500, 499), (468, 469, 501, 500), (469, 470, 502, 501), (470, 471, 503, 502), (471, 472, 504, 503), (472, 473, 505, 504), (473, 474, 506, 505), (474, 475, 507, 506), (475, 476, 508, 507), (476, 477, 509, 508), (477, 478, 510, 509), (478, 479, 511, 510), (479, 449, 481, 511), (526, 525, 557, 558), (473, 472, 536, 537), (460, 459, 523, 524), (474, 473, 537, 538), (461, 460, 524, 525), (475, 474, 538, 539), (462, 461, 525, 526), (448, 449, 513, 512), (476, 475, 539, 540), (463, 462, 526, 527), (450, 448, 512, 514), (477, 476, 540, 541), (464, 463, 527, 528), (451, 450, 514, 515), (478, 477, 541, 542), (465, 464, 528, 529), (452, 451, 515, 516), (479, 478, 542, 543), (466, 465, 529, 530), (453, 452, 516, 517), (449, 479, 543, 513), (467, 466, 530, 531), (454, 453, 517, 518), (468, 467, 531, 532), (455, 454, 518, 519), (469, 468, 532, 533), (456, 455, 519, 520), (470, 469, 533, 534), (457, 456, 520, 521), (471, 470, 534, 535), (458, 457, 521, 522), (472, 471, 535, 536), (512, 513, 545, 544), (540, 539, 571, 572), (527, 526, 558, 559), (514, 512, 544, 546), (541, 540, 572, 573), (528, 527, 559, 560), (515, 514, 546, 547), (542, 541, 573, 574), (529, 528, 560, 561), (516, 515, 547, 548), (543, 542, 574, 575), (530, 529, 561, 562), (517, 516, 548, 549), (513, 543, 575, 545), (531, 530, 562, 563), (518, 517, 549, 550), (532, 531, 563, 564), (519, 518, 550, 551), (533, 532, 564, 565), (520, 519, 551, 552), (534, 533, 565, 566), (521, 520, 552, 553), (535, 534, 566, 567), (522, 521, 553, 554), (536, 535, 567, 568), (523, 522, 554, 555), (537, 536, 568, 569), (524, 523, 555, 556), (538, 537, 569, 570), (525, 524, 556, 557), (539, 538, 570, 571), (577, 576, 544, 545), (576, 578, 546, 544), (578, 579, 547, 546), (579, 580, 548, 547), (580, 581, 549, 548), (581, 582, 550, 549), (582, 583, 551, 550), (583, 584, 552, 551), (584, 585, 553, 552), (585, 586, 554, 553), (586, 587, 555, 554), (587, 588, 556, 555), (588, 589, 557, 556), (589, 590, 558, 557), (590, 591, 559, 558), (591, 592, 560, 559), (592, 593, 561, 560), (593, 594, 562, 561), (594, 595, 563, 562), (595, 596, 564, 563), (596, 597, 565, 564), (597, 598, 566, 565), (598, 599, 567, 566), (599, 600, 568, 567), (600, 601, 569, 568), (601, 602, 570, 569), (602, 603, 571, 570), (603, 604, 572, 571), (604, 605, 573, 572), (605, 606, 574, 573), (606, 607, 575, 574), (607, 577, 545, 575), (609, 608, 576, 577), (608, 610, 578, 576), (610, 611, 579, 578), (611, 612, 580, 579), (612, 613, 581, 580), (613, 614, 582, 581), (614, 615, 583, 582), (615, 616, 584, 583), (616, 617, 585, 584), (617, 618, 586, 585), (618, 619, 587, 586), (619, 620, 588, 587), (620, 621, 589, 588), (621, 622, 590, 589), (622, 623, 591, 590), (623, 624, 592, 591), (624, 625, 593, 592), (625, 626, 594, 593), (626, 627, 595, 594), (627, 628, 596, 595), (628, 629, 597, 596), (629, 630, 598, 597), (630, 631, 599, 598), (631, 632, 600, 599), (632, 633, 601, 600), (633, 634, 602, 601), (634, 635, 603, 602), (635, 636, 604, 603), (636, 637, 605, 604), (637, 638, 606, 605), (638, 639, 607, 606), (639, 609, 577, 607), (640, 641, 623, 622), (641, 642, 624, 623), (642, 643, 625, 624), (643, 644, 626, 625), (639, 638, 637, 636, 635, 634, 633, 632, 631, 630, 629, 628, 627, 626, 643, 625, 623, 641, 622, 640, 621, 620, 619, 618, 617, 616, 615, 614, 613, 612, 611, 610, 608, 609)])
me_003.polygons.foreach_set('material_index', [0, 0, 0, 0, 0, 0, 0, 0, 0, 0, 0, 0, 0, 0, 0, 0, 0, 0, 0, 0, 0, 0, 0, 0, 0, 0, 0, 0, 0, 0, 1, 0, 0, 1, 1, 1, 1, 1, 1, 1, 1, 1, 1, 1, 1, 1, 1, 1, 1, 1, 1, 1, 1, 1, 1, 1, 1, 1, 1, 1, 1, 1, 1, 1, 1, 1, 1, 1, 1, 1, 1, 1, 1, 1, 1, 1, 1, 1, 1, 1, 1, 1, 1, 1, 1, 1, 1, 1, 1, 1, 1, 1, 1, 1, 1, 1, 1, 1, 1, 1, 1, 1, 1, 1, 1, 1, 1, 1, 1, 1, 1, 1, 1, 1, 1, 1, 1, 1, 1, 1, 1, 1, 1, 1, 1, 1, 1, 1, 1, 1, 1, 1, 1, 1, 1, 1, 1, 1, 1, 1, 1, 1, 1, 1, 1, 1, 1, 1, 1, 1, 1, 1, 1, 1, 1, 1, 1, 1, 1, 1, 1, 1, 1, 1, 1, 1, 1, 1, 1, 1, 1, 1, 1, 1, 1, 1, 1, 1, 1, 1, 1, 1, 1, 1, 1, 1, 1, 1, 1, 1, 1, 1, 1, 1, 1, 1, 1, 1, 1, 1, 1, 1, 1, 1, 1, 1, 1, 1, 1, 1, 1, 1, 1, 1, 1, 1, 1, 1, 1, 1, 1, 1, 1, 1, 1, 1, 1, 1, 1, 1, 1, 1, 1, 1, 1, 1, 1, 1, 1, 1, 1, 1, 1, 1, 1, 1, 1, 1, 1, 1, 1, 1, 1, 1, 1, 1, 1, 1, 1, 1, 1, 1, 1, 1, 1, 1, 1, 1, 1, 1, 1, 1, 1, 1, 1, 1, 1, 1, 1, 1, 1, 1, 1, 1, 1, 1, 1, 1, 1, 1, 1, 1, 1, 1, 1, 1, 1, 1, 1, 1, 1, 1, 1, 1, 1, 1, 1, 1, 1, 1, 1, 1, 1, 1, 1, 1, 1, 1, 1, 1, 1, 1, 1, 1, 1, 1, 1, 1, 1, 1, 1, 1, 1, 1, 1, 1, 1, 1, 1, 1, 1, 1, 1, 1, 1, 1, 1, 1, 1, 1, 1, 1, 1, 1, 1, 1, 1, 1, 1, 1, 1, 1, 1, 1, 1, 1, 1, 1, 1, 1, 1, 1, 1, 1, 1, 1, 1, 1, 1, 1, 1, 1, 1, 1, 1, 1, 0, 0, 0, 0, 0, 0, 0, 0, 0, 0, 0, 0, 0, 0, 0, 0, 0, 0, 0, 0, 0, 0, 0, 0, 0, 0, 0, 0, 0, 0, 0, 0, 1, 1, 1, 1, 1, 1, 1, 1, 1, 1, 1, 1, 1, 1, 1, 1, 1, 1, 1, 1, 1, 1, 1, 1, 1, 1, 1, 1, 1, 1, 1, 1, 1, 1, 1, 1, 1, 1, 1, 1, 1, 1, 1, 1, 1, 1, 1, 1, 1, 1, 1, 1, 1, 1, 1, 1, 1, 1, 1, 1, 1, 1, 1, 1, 1, 1, 1, 1, 1, 1, 1, 1, 1, 1, 1, 1, 1, 1, 1, 1, 1, 1, 1, 1, 1, 1, 1, 1, 1, 1, 1, 1, 1, 1, 1, 1, 1, 1, 1, 1, 1, 1, 1, 1, 1, 1, 1, 1, 1, 1, 1, 1, 1, 1, 1, 1, 1, 1, 1, 1, 1, 1, 1, 1, 1, 1, 1, 1, 1, 1, 1, 1, 1, 1, 1, 1, 1, 1, 1, 1, 1, 1, 1, 1, 1, 1, 1, 1, 1, 1, 1, 1, 1, 1, 1, 1, 1, 1, 1, 1, 1, 1, 1, 1, 1, 1, 1, 1, 1, 1, 1, 1, 1, 1, 1, 1, 1, 1, 1, 1, 1, 1, 1, 1, 1, 1, 1, 1, 1, 1, 1, 1, 1, 1, 1, 1])
_uv = me_003.uv_layers.new(name='UV 贴图')
_uv.uv.foreach_set('vector', [1.0, -0.003427, 1.0, 0.9087, 0.9688, 0.9087, 0.9688, -0.003427, 0.9688, -0.003427, 0.9688, 0.9087, 0.9375, 0.9087, 0.9375, -0.003427, 0.9375, -0.003427, 0.9375, 0.9087, 0.9062, 0.9087, 0.9062, -0.003427, 0.9062, -0.003427, 0.9062, 0.9087, 0.875, 0.9087, 0.875, -0.003427, 0.875, -0.003427, 0.875, 0.9087, 0.8438, 0.9087, 0.8438, -0.003427, 0.8438, -0.003427, 0.8438, 0.9087, 0.8125, 0.9087, 0.8125, -0.003427, 0.8125, -0.003427, 0.8125, 0.9087, 0.7812, 0.9087, 0.7812, -0.003427, 0.7812, -0.003427, 0.7812, 0.9087, 0.75, 0.9087, 0.75, -0.003427, 0.75, -0.003427, 0.75, 0.9087, 0.7188, 0.9087, 0.7188, -0.003427, 0.7188, -0.003427, 0.7188, 0.9087, 0.6875, 0.9087, 0.6875, -0.003427, 0.6875, -0.003427, 0.6875, 0.9087, 0.6563, 0.9087, 0.6563, -0.003427, 0.6563, -0.003427, 0.6563, 0.9087, 0.625, 0.9087, 0.625, -0.003427, 0.625, -0.003427, 0.625, 0.9087, 0.5938, 0.9087, 0.5938, -0.003427, 0.5938, -0.003427, 0.5938, 0.9087, 0.5625, 0.9087, 0.5625, -0.003427, 0.5625, -0.003427, 0.5625, 0.9087, 0.5312, 0.9087, 0.5312, -0.003427, 0.5312, -0.003427, 0.5312, 0.9087, 0.5, 0.9087, 0.5, -0.003427, 0.5, -0.003427, 0.5, 0.9087, 0.4688, 0.9087, 0.4688, -0.003427, 0.4688, -0.003427, 0.4688, 0.9087, 0.4375, 0.9087, 0.4375, -0.003427, 0.4375, -0.003427, 0.4375, 0.9087, 0.4063, 0.9087, 0.4063, -0.003427, 0.4063, -0.003427, 0.4063, 0.9087, 0.375, 0.9087, 0.375, -0.003427, 0.375, -0.003427, 0.375, 0.9087, 0.3438, 0.9087, 0.3438, -0.003427, 0.3438, -0.003427, 0.3438, 0.9087, 0.3125, 0.9087, 0.3125, -0.003427, 0.3125, -0.003427, 0.3125, 0.9087, 0.2812, 0.9087, 0.2812, -0.003427, 0.2812, -0.003427, 0.2812, 0.9087, 0.25, 0.9087, 0.25, -0.003427, 0.25, -0.003427, 0.25, 0.9087, 0.2188, 0.9087, 0.2188, -0.003427, 0.2188, -0.003427, 0.2188, 0.9087, 0.1875, 0.9087, 0.1875, -0.003427, 0.1875, -0.003427, 0.1875, 0.9087, 0.1562, 0.9087, 0.1562, -0.003427, 0.1562, -0.003427, 0.1562, 0.9087, 0.125, 0.9087, 0.125, -0.003427, 0.125, -0.003427, 0.125, 0.9087, 0.09375, 0.9087, 0.09375, -0.003427, 0.09375, -0.003427, 0.09375, 0.9087, 0.0625, 0.9087, 0.0625, -0.003427, 0.01392, 0.7979, 0.009292, 0.751, 0.009292, 0.751, 0.01392, 0.7979, 0.0625, -0.003427, 0.0625, 0.9087, 0.03125, 0.9087, 0.03125, -0.003427, 0.03125, -0.003427, 0.03125, 0.9087, 0.0, 0.9087, 0.0, -0.003427, 0.9187, 0.6426, 0.8935, 0.6119, 0.8935, 0.6119, 0.9187, 0.6426, 0.793, 0.9693, 0.75, 0.9735, 0.75, 0.9985, 0.7979, 0.9938, 0.8344, 0.9567, 0.793, 0.9693, 0.7979, 0.9938, 0.844, 0.9798, 0.8726, 0.9363, 0.8344, 0.9567, 0.844, 0.9798, 0.8864, 0.9571, 0.906, 0.9089, 0.8726, 0.9363, 0.8864, 0.9571, 0.9236, 0.9266, 0.9334, 0.8755, 0.906, 0.9089, 0.9236, 0.9266, 0.9542, 0.8894, 0.9538, 0.8373, 0.9334, 0.8755, 0.9542, 0.8894, 0.9769, 0.8469, 0.9663, 0.796, 0.9538, 0.8373, 0.9769, 0.8469, 0.9908, 0.8008, 0.9706, 0.7529, 0.9663, 0.796, 0.9908, 0.8008, 0.9956, 0.7529, 0.9663, 0.7099, 0.9706, 0.7529, 0.9956, 0.7529, 0.9908, 0.705, 0.9538, 0.6685, 0.9663, 0.7099, 0.9908, 0.705, 0.9769, 0.659, 0.9334, 0.6304, 0.9538, 0.6685, 0.9769, 0.659, 0.9542, 0.6165, 0.906, 0.5969, 0.9334, 0.6304, 0.9542, 0.6165, 0.9236, 0.5793, 0.8726, 0.5695, 0.906, 0.5969, 0.9236, 0.5793, 0.8864, 0.5488, 0.8344, 0.5491, 0.8726, 0.5695, 0.8864, 0.5488, 0.844, 0.5261, 0.793, 0.5366, 0.8344, 0.5491, 0.844, 0.5261, 0.7979, 0.5121, 0.75, 0.5323, 0.793, 0.5366, 0.7979, 0.5121, 0.75, 0.5074, 0.707, 0.5366, 0.75, 0.5323, 0.75, 0.5074, 0.7021, 0.5121, 0.6656, 0.5491, 0.707, 0.5366, 0.7021, 0.5121, 0.656, 0.5261, 0.6274, 0.5695, 0.6656, 0.5491, 0.656, 0.5261, 0.6136, 0.5488, 0.594, 0.5969, 0.6274, 0.5695, 0.6136, 0.5488, 0.5764, 0.5793, 0.5666, 0.6304, 0.594, 0.5969, 0.5764, 0.5793, 0.5458, 0.6165, 0.5462, 0.6685, 0.5666, 0.6304, 0.5458, 0.6165, 0.5231, 0.659, 0.5336, 0.7099, 0.5462, 0.6685, 0.5231, 0.659, 0.5092, 0.705, 0.5294, 0.7529, 0.5336, 0.7099, 0.5092, 0.705, 0.5044, 0.7529, 0.5337, 0.796, 0.5294, 0.7529, 0.5044, 0.7529, 0.5092, 0.8008, 0.5462, 0.8373, 0.5337, 0.796, 0.5092, 0.8008, 0.5231, 0.8469, 0.5666, 0.8755, 0.5462, 0.8373, 0.5231, 0.8469, 0.5458, 0.8894, 0.594, 0.9089, 0.5666, 0.8755, 0.5458, 0.8894, 0.5764, 0.9266, 0.6274, 0.9363, 0.594, 0.9089, 0.5764, 0.9266, 0.6136, 0.9571, 0.6656, 0.9567, 0.6274, 0.9363, 0.6136, 0.9571, 0.656, 0.9798, 0.707, 0.9693, 0.6656, 0.9567, 0.656, 0.9798, 0.7021, 0.9938, 0.75, 0.9735, 0.707, 0.9693, 0.7021, 0.9938, 0.75, 0.9985, 0.7905, 0.9566, 0.75, 0.9606, 0.75, 0.9735, 0.793, 0.9693, 0.8295, 0.9448, 0.7905, 0.9566, 0.793, 0.9693, 0.8344, 0.9567, 0.8654, 0.9256, 0.8295, 0.9448, 0.8344, 0.9567, 0.8726, 0.9363, 0.8968, 0.8998, 0.8654, 0.9256, 0.8726, 0.9363, 0.906, 0.9089, 0.9226, 0.8683, 0.8968, 0.8998, 0.906, 0.9089, 0.9334, 0.8755, 0.9418, 0.8324, 0.9226, 0.8683, 0.9334, 0.8755, 0.9538, 0.8373, 0.9537, 0.7934, 0.9418, 0.8324, 0.9538, 0.8373, 0.9663, 0.796, 0.9576, 0.7529, 0.9537, 0.7934, 0.9663, 0.796, 0.9706, 0.7529, 0.9537, 0.7124, 0.9576, 0.7529, 0.9706, 0.7529, 0.9663, 0.7099, 0.9418, 0.6735, 0.9537, 0.7124, 0.9663, 0.7099, 0.9538, 0.6685, 0.9226, 0.6376, 0.9418, 0.6735, 0.9538, 0.6685, 0.9334, 0.6304, 0.8968, 0.6061, 0.9226, 0.6376, 0.9334, 0.6304, 0.906, 0.5969, 0.8654, 0.5803, 0.8968, 0.6061, 0.906, 0.5969, 0.8726, 0.5695, 0.8295, 0.5611, 0.8654, 0.5803, 0.8726, 0.5695, 0.8344, 0.5491, 0.7905, 0.5493, 0.8295, 0.5611, 0.8344, 0.5491, 0.793, 0.5366, 0.75, 0.5453, 0.7905, 0.5493, 0.793, 0.5366, 0.75, 0.5323, 0.7095, 0.5493, 0.75, 0.5453, 0.75, 0.5323, 0.707, 0.5366, 0.6705, 0.5611, 0.7095, 0.5493, 0.707, 0.5366, 0.6656, 0.5491, 0.6346, 0.5803, 0.6705, 0.5611, 0.6656, 0.5491, 0.6274, 0.5695, 0.6032, 0.6061, 0.6346, 0.5803, 0.6274, 0.5695, 0.594, 0.5969, 0.5774, 0.6376, 0.6032, 0.6061, 0.594, 0.5969, 0.5666, 0.6304, 0.5582, 0.6735, 0.5774, 0.6376, 0.5666, 0.6304, 0.5462, 0.6685, 0.5463, 0.7124, 0.5582, 0.6735, 0.5462, 0.6685, 0.5336, 0.7099, 0.5424, 0.7529, 0.5463, 0.7124, 0.5336, 0.7099, 0.5294, 0.7529, 0.5463, 0.7934, 0.5424, 0.7529, 0.5294, 0.7529, 0.5337, 0.796, 0.5582, 0.8324, 0.5463, 0.7934, 0.5337, 0.796, 0.5462, 0.8373, 0.5774, 0.8683, 0.5582, 0.8324, 0.5462, 0.8373, 0.5666, 0.8755, 0.6032, 0.8998, 0.5774, 0.8683, 0.5666, 0.8755, 0.594, 0.9089, 0.6346, 0.9256, 0.6032, 0.8998, 0.594, 0.9089, 0.6274, 0.9363, 0.6705, 0.9448, 0.6346, 0.9256, 0.6274, 0.9363, 0.6656, 0.9567, 0.7095, 0.9566, 0.6705, 0.9448, 0.6656, 0.9567, 0.707, 0.9693, 0.75, 0.9606, 0.7095, 0.9566, 0.707, 0.9693, 0.75, 0.9735, 0.75, 0.801, 0.7594, 0.8001, 0.7684, 0.7973, 0.7767, 0.7929, 0.784, 0.7869, 0.79, 0.7796, 0.7944, 0.7713, 0.7971, 0.7623, 0.7981, 0.7529, 0.7971, 0.7436, 0.7944, 0.7345, 0.79, 0.7262, 0.784, 0.7189, 0.7767, 0.713, 0.7684, 0.7085, 0.7594, 0.7058, 0.75, 0.7049, 0.7406, 0.7058, 0.7316, 0.7085, 0.7233, 0.713, 0.716, 0.7189, 0.71, 0.7262, 0.7056, 0.7345, 0.7029, 0.7436, 0.7019, 0.7529, 0.7029, 0.7623, 0.7056, 0.7713, 0.71, 0.7796, 0.716, 0.7869, 0.7233, 0.7929, 0.7316, 0.7973, 0.7406, 0.8001, 0.551, 0.795, 0.5625, 0.833, 0.5625, 0.833, 0.551, 0.795, 0.8935, 0.6119, 0.8628, 0.5866, 0.8628, 0.5866, 0.8935, 0.6119, 0.5625, 0.833, 0.5813, 0.8681, 0.5813, 0.8681, 0.5625, 0.833, 0.8628, 0.5866, 0.8277, 0.5679, 0.8277, 0.5679, 0.8628, 0.5866, 0.75, 0.9583, 0.7896, 0.9544, 0.7896, 0.9544, 0.75, 0.9583, 0.5813, 0.8681, 0.6065, 0.8989, 0.6065, 0.8989, 0.5813, 0.8681, 0.8277, 0.5679, 0.7896, 0.5563, 0.7896, 0.5563, 0.8277, 0.5679, 0.7896, 0.9544, 0.8277, 0.9429, 0.8277, 0.9429, 0.7896, 0.9544, 0.6065, 0.8989, 0.6372, 0.9241, 0.6372, 0.9241, 0.6065, 0.8989, 0.7896, 0.5563, 0.75, 0.5524, 0.75, 0.5524, 0.7896, 0.5563, 0.8277, 0.9429, 0.8628, 0.9241, 0.8628, 0.9241, 0.8277, 0.9429, 0.6372, 0.9241, 0.6723, 0.9429, 0.6723, 0.9429, 0.6372, 0.9241, 0.75, 0.5524, 0.7104, 0.5563, 0.7104, 0.5563, 0.75, 0.5524, 0.8628, 0.9241, 0.8935, 0.8989, 0.8935, 0.8989, 0.8628, 0.9241, 0.6723, 0.9429, 0.7104, 0.9544, 0.7104, 0.9544, 0.6723, 0.9429, 0.7104, 0.5563, 0.6723, 0.5679, 0.6723, 0.5679, 0.7104, 0.5563, 0.8935, 0.8989, 0.9187, 0.8681, 0.9187, 0.8681, 0.8935, 0.8989, 0.7104, 0.9544, 0.75, 0.9583, 0.75, 0.9583, 0.7104, 0.9544, 0.6723, 0.5679, 0.6372, 0.5866, 0.6372, 0.5866, 0.6723, 0.5679, 0.9187, 0.8681, 0.9375, 0.833, 0.9375, 0.833, 0.9187, 0.8681, 0.6372, 0.5866, 0.6065, 0.6119, 0.6065, 0.6119, 0.6372, 0.5866, 0.9375, 0.833, 0.949, 0.795, 0.949, 0.795, 0.9375, 0.833, 0.6065, 0.6119, 0.5813, 0.6426, 0.5813, 0.6426, 0.6065, 0.6119, 0.949, 0.795, 0.9529, 0.7554, 0.9529, 0.7554, 0.949, 0.795, 0.5813, 0.6426, 0.5625, 0.6777, 0.5625, 0.6777, 0.5813, 0.6426, 0.9529, 0.7554, 0.949, 0.7158, 0.949, 0.7158, 0.9529, 0.7554, 0.5625, 0.6777, 0.551, 0.7158, 0.551, 0.7158, 0.5625, 0.6777, 0.949, 0.7158, 0.9375, 0.6777, 0.9375, 0.6777, 0.949, 0.7158, 0.551, 0.7158, 0.5471, 0.7554, 0.5471, 0.7554, 0.551, 0.7158, 0.9375, 0.6777, 0.9187, 0.6426, 0.9187, 0.6426, 0.9375, 0.6777, 0.5471, 0.7554, 0.551, 0.795, 0.551, 0.795, 0.5471, 0.7554, 0.7872, 0.9401, 0.75, 0.9438, 0.75, 0.9606, 0.7905, 0.9566, 0.823, 0.9293, 0.7872, 0.9401, 0.7905, 0.9566, 0.8295, 0.9448, 0.8561, 0.9116, 0.823, 0.9293, 0.8295, 0.9448, 0.8654, 0.9256, 0.885, 0.8879, 0.8561, 0.9116, 0.8654, 0.9256, 0.8968, 0.8998, 0.9087, 0.859, 0.885, 0.8879, 0.8968, 0.8998, 0.9226, 0.8683, 0.9264, 0.826, 0.9087, 0.859, 0.9226, 0.8683, 0.9418, 0.8324, 0.9372, 0.7902, 0.9264, 0.826, 0.9418, 0.8324, 0.9537, 0.7934, 0.9409, 0.7529, 0.9372, 0.7902, 0.9537, 0.7934, 0.9576, 0.7529, 0.9372, 0.7157, 0.9409, 0.7529, 0.9576, 0.7529, 0.9537, 0.7124, 0.9264, 0.6799, 0.9372, 0.7157, 0.9537, 0.7124, 0.9418, 0.6735, 0.9087, 0.6469, 0.9264, 0.6799, 0.9418, 0.6735, 0.9226, 0.6376, 0.885, 0.618, 0.9087, 0.6469, 0.9226, 0.6376, 0.8968, 0.6061, 0.8561, 0.5942, 0.885, 0.618, 0.8968, 0.6061, 0.8654, 0.5803, 0.823, 0.5766, 0.8561, 0.5942, 0.8654, 0.5803, 0.8295, 0.5611, 0.7872, 0.5657, 0.823, 0.5766, 0.8295, 0.5611, 0.7905, 0.5493, 0.75, 0.562, 0.7872, 0.5657, 0.7905, 0.5493, 0.75, 0.5453, 0.7128, 0.5657, 0.75, 0.562, 0.75, 0.5453, 0.7095, 0.5493, 0.677, 0.5766, 0.7128, 0.5657, 0.7095, 0.5493, 0.6705, 0.5611, 0.6439, 0.5942, 0.677, 0.5766, 0.6705, 0.5611, 0.6346, 0.5803, 0.615, 0.618, 0.6439, 0.5942, 0.6346, 0.5803, 0.6032, 0.6061, 0.5913, 0.6469, 0.615, 0.618, 0.6032, 0.6061, 0.5774, 0.6376, 0.5736, 0.6799, 0.5913, 0.6469, 0.5774, 0.6376, 0.5582, 0.6735, 0.5628, 0.7157, 0.5736, 0.6799, 0.5582, 0.6735, 0.5463, 0.7124, 0.5591, 0.7529, 0.5628, 0.7157, 0.5463, 0.7124, 0.5424, 0.7529, 0.5628, 0.7902, 0.5591, 0.7529, 0.5424, 0.7529, 0.5463, 0.7934, 0.5736, 0.826, 0.5628, 0.7902, 0.5463, 0.7934, 0.5582, 0.8324, 0.5913, 0.859, 0.5736, 0.826, 0.5582, 0.8324, 0.5774, 0.8683, 0.615, 0.8879, 0.5913, 0.859, 0.5774, 0.8683, 0.6032, 0.8998, 0.6439, 0.9116, 0.615, 0.8879, 0.6032, 0.8998, 0.6346, 0.9256, 0.677, 0.9293, 0.6439, 0.9116, 0.6346, 0.9256, 0.6705, 0.9448, 0.7128, 0.9401, 0.677, 0.9293, 0.6705, 0.9448, 0.7095, 0.9566, 0.75, 0.9438, 0.7128, 0.9401, 0.7095, 0.9566, 0.75, 0.9606, 0.7835, 0.9215, 0.75, 0.9248, 0.75, 0.9438, 0.7872, 0.9401, 0.8158, 0.9117, 0.7835, 0.9215, 0.7872, 0.9401, 0.823, 0.9293, 0.8455, 0.8958, 0.8158, 0.9117, 0.823, 0.9293, 0.8561, 0.9116, 0.8715, 0.8745, 0.8455, 0.8958, 0.8561, 0.9116, 0.885, 0.8879, 0.8929, 0.8484, 0.8715, 0.8745, 0.885, 0.8879, 0.9087, 0.859, 0.9088, 0.8187, 0.8929, 0.8484, 0.9087, 0.859, 0.9264, 0.826, 0.9186, 0.7865, 0.9088, 0.8187, 0.9264, 0.826, 0.9372, 0.7902, 0.9219, 0.7529, 0.9186, 0.7865, 0.9372, 0.7902, 0.9409, 0.7529, 0.9186, 0.7194, 0.9219, 0.7529, 0.9409, 0.7529, 0.9372, 0.7157, 0.9088, 0.6872, 0.9186, 0.7194, 0.9372, 0.7157, 0.9264, 0.6799, 0.8929, 0.6574, 0.9088, 0.6872, 0.9264, 0.6799, 0.9087, 0.6469, 0.8715, 0.6314, 0.8929, 0.6574, 0.9087, 0.6469, 0.885, 0.618, 0.8455, 0.61, 0.8715, 0.6314, 0.885, 0.618, 0.8561, 0.5942, 0.8158, 0.5942, 0.8455, 0.61, 0.8561, 0.5942, 0.823, 0.5766, 0.7835, 0.5844, 0.8158, 0.5942, 0.823, 0.5766, 0.7872, 0.5657, 0.75, 0.5811, 0.7835, 0.5844, 0.7872, 0.5657, 0.75, 0.562, 0.7165, 0.5844, 0.75, 0.5811, 0.75, 0.562, 0.7128, 0.5657, 0.6842, 0.5942, 0.7165, 0.5844, 0.7128, 0.5657, 0.677, 0.5766, 0.6545, 0.61, 0.6842, 0.5942, 0.677, 0.5766, 0.6439, 0.5942, 0.6285, 0.6314, 0.6545, 0.61, 0.6439, 0.5942, 0.615, 0.618, 0.6071, 0.6574, 0.6285, 0.6314, 0.615, 0.618, 0.5913, 0.6469, 0.5912, 0.6872, 0.6071, 0.6574, 0.5913, 0.6469, 0.5736, 0.6799, 0.5814, 0.7194, 0.5912, 0.6872, 0.5736, 0.6799, 0.5628, 0.7157, 0.5781, 0.7529, 0.5814, 0.7194, 0.5628, 0.7157, 0.5591, 0.7529, 0.5814, 0.7865, 0.5781, 0.7529, 0.5591, 0.7529, 0.5628, 0.7902, 0.5912, 0.8187, 0.5814, 0.7865, 0.5628, 0.7902, 0.5736, 0.826, 0.6071, 0.8484, 0.5912, 0.8187, 0.5736, 0.826, 0.5913, 0.859, 0.6285, 0.8745, 0.6071, 0.8484, 0.5913, 0.859, 0.615, 0.8879, 0.6545, 0.8958, 0.6285, 0.8745, 0.615, 0.8879, 0.6439, 0.9116, 0.6842, 0.9117, 0.6545, 0.8958, 0.6439, 0.9116, 0.677, 0.9293, 0.7165, 0.9215, 0.6842, 0.9117, 0.677, 0.9293, 0.7128, 0.9401, 0.75, 0.9248, 0.7165, 0.9215, 0.7128, 0.9401, 0.75, 0.9438, 0.7795, 0.9014, 0.75, 0.9043, 0.75, 0.9248, 0.7835, 0.9215, 0.8079, 0.8928, 0.7795, 0.9014, 0.7835, 0.9215, 0.8158, 0.9117, 0.8341, 0.8788, 0.8079, 0.8928, 0.8158, 0.9117, 0.8455, 0.8958, 0.857, 0.8599, 0.8341, 0.8788, 0.8455, 0.8958, 0.8715, 0.8745, 0.8758, 0.837, 0.857, 0.8599, 0.8715, 0.8745, 0.8929, 0.8484, 0.8898, 0.8108, 0.8758, 0.837, 0.8929, 0.8484, 0.9088, 0.8187, 0.8984, 0.7825, 0.8898, 0.8108, 0.9088, 0.8187, 0.9186, 0.7865, 0.9013, 0.7529, 0.8984, 0.7825, 0.9186, 0.7865, 0.9219, 0.7529, 0.8984, 0.7234, 0.9013, 0.7529, 0.9219, 0.7529, 0.9186, 0.7194, 0.8898, 0.695, 0.8984, 0.7234, 0.9186, 0.7194, 0.9088, 0.6872, 0.8758, 0.6688, 0.8898, 0.695, 0.9088, 0.6872, 0.8929, 0.6574, 0.857, 0.6459, 0.8758, 0.6688, 0.8929, 0.6574, 0.8715, 0.6314, 0.8341, 0.6271, 0.857, 0.6459, 0.8715, 0.6314, 0.8455, 0.61, 0.8079, 0.6131, 0.8341, 0.6271, 0.8455, 0.61, 0.8158, 0.5942, 0.7795, 0.6045, 0.8079, 0.6131, 0.8158, 0.5942, 0.7835, 0.5844, 0.75, 0.6016, 0.7795, 0.6045, 0.7835, 0.5844, 0.75, 0.5811, 0.7205, 0.6045, 0.75, 0.6016, 0.75, 0.5811, 0.7165, 0.5844, 0.6921, 0.6131, 0.7205, 0.6045, 0.7165, 0.5844, 0.6842, 0.5942, 0.6659, 0.6271, 0.6921, 0.6131, 0.6842, 0.5942, 0.6545, 0.61, 0.643, 0.6459, 0.6659, 0.6271, 0.6545, 0.61, 0.6285, 0.6314, 0.6242, 0.6688, 0.643, 0.6459, 0.6285, 0.6314, 0.6071, 0.6574, 0.6102, 0.695, 0.6242, 0.6688, 0.6071, 0.6574, 0.5912, 0.6872, 0.6016, 0.7234, 0.6102, 0.695, 0.5912, 0.6872, 0.5814, 0.7194, 0.5987, 0.7529, 0.6016, 0.7234, 0.5814, 0.7194, 0.5781, 0.7529, 0.6016, 0.7825, 0.5987, 0.7529, 0.5781, 0.7529, 0.5814, 0.7865, 0.6102, 0.8108, 0.6016, 0.7825, 0.5814, 0.7865, 0.5912, 0.8187, 0.6242, 0.837, 0.6102, 0.8108, 0.5912, 0.8187, 0.6071, 0.8484, 0.643, 0.8599, 0.6242, 0.837, 0.6071, 0.8484, 0.6285, 0.8745, 0.6659, 0.8788, 0.643, 0.8599, 0.6285, 0.8745, 0.6545, 0.8958, 0.6921, 0.8928, 0.6659, 0.8788, 0.6545, 0.8958, 0.6842, 0.9117, 0.7205, 0.9014, 0.6921, 0.8928, 0.6842, 0.9117, 0.7165, 0.9215, 0.75, 0.9043, 0.7205, 0.9014, 0.7165, 0.9215, 0.75, 0.9248, 0.7761, 0.8843, 0.75, 0.8869, 0.75, 0.9043, 0.7795, 0.9014, 0.8013, 0.8767, 0.7761, 0.8843, 0.7795, 0.9014, 0.8079, 0.8928, 0.8244, 0.8643, 0.8013, 0.8767, 0.8079, 0.8928, 0.8341, 0.8788, 0.8447, 0.8477, 0.8244, 0.8643, 0.8341, 0.8788, 0.857, 0.8599, 0.8614, 0.8274, 0.8447, 0.8477, 0.857, 0.8599, 0.8758, 0.837, 0.8738, 0.8042, 0.8614, 0.8274, 0.8758, 0.837, 0.8898, 0.8108, 0.8814, 0.7791, 0.8738, 0.8042, 0.8898, 0.8108, 0.8984, 0.7825, 0.884, 0.7529, 0.8814, 0.7791, 0.8984, 0.7825, 0.9013, 0.7529, 0.8814, 0.7268, 0.884, 0.7529, 0.9013, 0.7529, 0.8984, 0.7234, 0.8738, 0.7017, 0.8814, 0.7268, 0.8984, 0.7234, 0.8898, 0.695, 0.8614, 0.6785, 0.8738, 0.7017, 0.8898, 0.695, 0.8758, 0.6688, 0.8447, 0.6582, 0.8614, 0.6785, 0.8758, 0.6688, 0.857, 0.6459, 0.8244, 0.6415, 0.8447, 0.6582, 0.857, 0.6459, 0.8341, 0.6271, 0.8013, 0.6292, 0.8244, 0.6415, 0.8341, 0.6271, 0.8079, 0.6131, 0.7761, 0.6215, 0.8013, 0.6292, 0.8079, 0.6131, 0.7795, 0.6045, 0.75, 0.619, 0.7761, 0.6215, 0.7795, 0.6045, 0.75, 0.6016, 0.7239, 0.6215, 0.75, 0.619, 0.75, 0.6016, 0.7205, 0.6045, 0.6987, 0.6292, 0.7239, 0.6215, 0.7205, 0.6045, 0.6921, 0.6131, 0.6756, 0.6415, 0.6987, 0.6292, 0.6921, 0.6131, 0.6659, 0.6271, 0.6553, 0.6582, 0.6756, 0.6415, 0.6659, 0.6271, 0.643, 0.6459, 0.6386, 0.6785, 0.6553, 0.6582, 0.643, 0.6459, 0.6242, 0.6688, 0.6262, 0.7017, 0.6386, 0.6785, 0.6242, 0.6688, 0.6102, 0.695, 0.6186, 0.7268, 0.6262, 0.7017, 0.6102, 0.695, 0.6016, 0.7234, 0.616, 0.7529, 0.6186, 0.7268, 0.6016, 0.7234, 0.5987, 0.7529, 0.6186, 0.7791, 0.616, 0.7529, 0.5987, 0.7529, 0.6016, 0.7825, 0.6262, 0.8042, 0.6186, 0.7791, 0.6016, 0.7825, 0.6102, 0.8108, 0.6386, 0.8274, 0.6262, 0.8042, 0.6102, 0.8108, 0.6242, 0.837, 0.6553, 0.8477, 0.6386, 0.8274, 0.6242, 0.837, 0.643, 0.8599, 0.6756, 0.8643, 0.6553, 0.8477, 0.643, 0.8599, 0.6659, 0.8788, 0.6987, 0.8767, 0.6756, 0.8643, 0.6659, 0.8788, 0.6921, 0.8928, 0.7239, 0.8843, 0.6987, 0.8767, 0.6921, 0.8928, 0.7205, 0.9014, 0.75, 0.8869, 0.7239, 0.8843, 0.7205, 0.9014, 0.75, 0.9043, 0.7726, 0.8666, 0.75, 0.8689, 0.75, 0.8869, 0.7761, 0.8843, 0.7944, 0.86, 0.7726, 0.8666, 0.7761, 0.8843, 0.8013, 0.8767, 0.8144, 0.8493, 0.7944, 0.86, 0.8013, 0.8767, 0.8244, 0.8643, 0.832, 0.8349, 0.8144, 0.8493, 0.8244, 0.8643, 0.8447, 0.8477, 0.8464, 0.8173, 0.832, 0.8349, 0.8447, 0.8477, 0.8614, 0.8274, 0.8571, 0.7973, 0.8464, 0.8173, 0.8614, 0.8274, 0.8738, 0.8042, 0.8637, 0.7755, 0.8571, 0.7973, 0.8738, 0.8042, 0.8814, 0.7791, 0.8659, 0.7529, 0.8637, 0.7755, 0.8814, 0.7791, 0.884, 0.7529, 0.8637, 0.7303, 0.8659, 0.7529, 0.884, 0.7529, 0.8814, 0.7268, 0.8571, 0.7086, 0.8637, 0.7303, 0.8814, 0.7268, 0.8738, 0.7017, 0.8464, 0.6885, 0.8571, 0.7086, 0.8738, 0.7017, 0.8614, 0.6785, 0.832, 0.6709, 0.8464, 0.6885, 0.8614, 0.6785, 0.8447, 0.6582, 0.8144, 0.6565, 0.832, 0.6709, 0.8447, 0.6582, 0.8244, 0.6415, 0.7944, 0.6458, 0.8144, 0.6565, 0.8244, 0.6415, 0.8013, 0.6292, 0.7726, 0.6392, 0.7944, 0.6458, 0.8013, 0.6292, 0.7761, 0.6215, 0.75, 0.637, 0.7726, 0.6392, 0.7761, 0.6215, 0.75, 0.619, 0.7274, 0.6392, 0.75, 0.637, 0.75, 0.619, 0.7239, 0.6215, 0.7056, 0.6458, 0.7274, 0.6392, 0.7239, 0.6215, 0.6987, 0.6292, 0.6856, 0.6565, 0.7056, 0.6458, 0.6987, 0.6292, 0.6756, 0.6415, 0.668, 0.6709, 0.6856, 0.6565, 0.6756, 0.6415, 0.6553, 0.6582, 0.6536, 0.6885, 0.668, 0.6709, 0.6553, 0.6582, 0.6386, 0.6785, 0.6429, 0.7086, 0.6536, 0.6885, 0.6386, 0.6785, 0.6262, 0.7017, 0.6363, 0.7303, 0.6429, 0.7086, 0.6262, 0.7017, 0.6186, 0.7268, 0.6341, 0.7529, 0.6363, 0.7303, 0.6186, 0.7268, 0.616, 0.7529, 0.6363, 0.7755, 0.6341, 0.7529, 0.616, 0.7529, 0.6186, 0.7791, 0.6429, 0.7973, 0.6363, 0.7755, 0.6186, 0.7791, 0.6262, 0.8042, 0.6536, 0.8173, 0.6429, 0.7973, 0.6262, 0.8042, 0.6386, 0.8274, 0.668, 0.8349, 0.6536, 0.8173, 0.6386, 0.8274, 0.6553, 0.8477, 0.6856, 0.8493, 0.668, 0.8349, 0.6553, 0.8477, 0.6756, 0.8643, 0.7056, 0.86, 0.6856, 0.8493, 0.6756, 0.8643, 0.6987, 0.8767, 0.7274, 0.8666, 0.7056, 0.86, 0.6987, 0.8767, 0.7239, 0.8843, 0.75, 0.8689, 0.7274, 0.8666, 0.7239, 0.8843, 0.75, 0.8869, 0.7691, 0.8487, 0.75, 0.8506, 0.75, 0.8689, 0.7726, 0.8666, 0.7874, 0.8432, 0.7691, 0.8487, 0.7726, 0.8666, 0.7944, 0.86, 0.8043, 0.8342, 0.7874, 0.8432, 0.7944, 0.86, 0.8144, 0.8493, 0.8191, 0.822, 0.8043, 0.8342, 0.8144, 0.8493, 0.832, 0.8349, 0.8312, 0.8072, 0.8191, 0.822, 0.832, 0.8349, 0.8464, 0.8173, 0.8403, 0.7903, 0.8312, 0.8072, 0.8464, 0.8173, 0.8571, 0.7973, 0.8458, 0.772, 0.8403, 0.7903, 0.8571, 0.7973, 0.8637, 0.7755, 0.8477, 0.7529, 0.8458, 0.772, 0.8637, 0.7755, 0.8659, 0.7529, 0.8458, 0.7339, 0.8477, 0.7529, 0.8659, 0.7529, 0.8637, 0.7303, 0.8403, 0.7155, 0.8458, 0.7339, 0.8637, 0.7303, 0.8571, 0.7086, 0.8312, 0.6987, 0.8403, 0.7155, 0.8571, 0.7086, 0.8464, 0.6885, 0.8191, 0.6839, 0.8312, 0.6987, 0.8464, 0.6885, 0.832, 0.6709, 0.8043, 0.6717, 0.8191, 0.6839, 0.832, 0.6709, 0.8144, 0.6565, 0.7874, 0.6627, 0.8043, 0.6717, 0.8144, 0.6565, 0.7944, 0.6458, 0.7691, 0.6571, 0.7874, 0.6627, 0.7944, 0.6458, 0.7726, 0.6392, 0.75, 0.6552, 0.7691, 0.6571, 0.7726, 0.6392, 0.75, 0.637, 0.7309, 0.6571, 0.75, 0.6552, 0.75, 0.637, 0.7274, 0.6392, 0.7126, 0.6627, 0.7309, 0.6571, 0.7274, 0.6392, 0.7056, 0.6458, 0.6957, 0.6717, 0.7126, 0.6627, 0.7056, 0.6458, 0.6856, 0.6565, 0.6809, 0.6839, 0.6957, 0.6717, 0.6856, 0.6565, 0.668, 0.6709, 0.6688, 0.6987, 0.6809, 0.6839, 0.668, 0.6709, 0.6536, 0.6885, 0.6597, 0.7155, 0.6688, 0.6987, 0.6536, 0.6885, 0.6429, 0.7086, 0.6542, 0.7339, 0.6597, 0.7155, 0.6429, 0.7086, 0.6363, 0.7303, 0.6523, 0.7529, 0.6542, 0.7339, 0.6363, 0.7303, 0.6341, 0.7529, 0.6542, 0.772, 0.6523, 0.7529, 0.6341, 0.7529, 0.6363, 0.7755, 0.6597, 0.7903, 0.6542, 0.772, 0.6363, 0.7755, 0.6429, 0.7973, 0.6688, 0.8072, 0.6597, 0.7903, 0.6429, 0.7973, 0.6536, 0.8173, 0.6809, 0.822, 0.6688, 0.8072, 0.6536, 0.8173, 0.668, 0.8349, 0.6957, 0.8342, 0.6809, 0.822, 0.668, 0.8349, 0.6856, 0.8493, 0.7126, 0.8432, 0.6957, 0.8342, 0.6856, 0.8493, 0.7056, 0.86, 0.7309, 0.8487, 0.7126, 0.8432, 0.7056, 0.86, 0.7274, 0.8666, 0.75, 0.8506, 0.7309, 0.8487, 0.7274, 0.8666, 0.75, 0.8689, 0.7641, 0.8237, 0.75, 0.8251, 0.75, 0.8506, 0.7691, 0.8487, 0.7776, 0.8196, 0.7641, 0.8237, 0.7691, 0.8487, 0.7874, 0.8432, 0.7901, 0.813, 0.7776, 0.8196, 0.7874, 0.8432, 0.8043, 0.8342, 0.8011, 0.804, 0.7901, 0.813, 0.8043, 0.8342, 0.8191, 0.822, 0.81, 0.793, 0.8011, 0.804, 0.8191, 0.822, 0.8312, 0.8072, 0.8167, 0.7806, 0.81, 0.793, 0.8312, 0.8072, 0.8403, 0.7903, 0.8208, 0.767, 0.8167, 0.7806, 0.8403, 0.7903, 0.8458, 0.772, 0.8222, 0.7529, 0.8208, 0.767, 0.8458, 0.772, 0.8477, 0.7529, 0.8208, 0.7388, 0.8222, 0.7529, 0.8477, 0.7529, 0.8458, 0.7339, 0.8167, 0.7253, 0.8208, 0.7388, 0.8458, 0.7339, 0.8403, 0.7155, 0.81, 0.7128, 0.8167, 0.7253, 0.8403, 0.7155, 0.8312, 0.6987, 0.8011, 0.7019, 0.81, 0.7128, 0.8312, 0.6987, 0.8191, 0.6839, 0.7901, 0.6929, 0.8011, 0.7019, 0.8191, 0.6839, 0.8043, 0.6717, 0.7776, 0.6862, 0.7901, 0.6929, 0.8043, 0.6717, 0.7874, 0.6627, 0.7641, 0.6821, 0.7776, 0.6862, 0.7874, 0.6627, 0.7691, 0.6571, 0.75, 0.6807, 0.7641, 0.6821, 0.7691, 0.6571, 0.75, 0.6552, 0.7359, 0.6821, 0.75, 0.6807, 0.75, 0.6552, 0.7309, 0.6571, 0.7224, 0.6862, 0.7359, 0.6821, 0.7309, 0.6571, 0.7126, 0.6627, 0.7099, 0.6929, 0.7224, 0.6862, 0.7126, 0.6627, 0.6957, 0.6717, 0.6989, 0.7019, 0.7099, 0.6929, 0.6957, 0.6717, 0.6809, 0.6839, 0.69, 0.7128, 0.6989, 0.7019, 0.6809, 0.6839, 0.6688, 0.6987, 0.6833, 0.7253, 0.69, 0.7128, 0.6688, 0.6987, 0.6597, 0.7155, 0.6792, 0.7388, 0.6833, 0.7253, 0.6597, 0.7155, 0.6542, 0.7339, 0.6778, 0.7529, 0.6792, 0.7388, 0.6542, 0.7339, 0.6523, 0.7529, 0.6792, 0.767, 0.6778, 0.7529, 0.6523, 0.7529, 0.6542, 0.772, 0.6833, 0.7806, 0.6792, 0.767, 0.6542, 0.772, 0.6597, 0.7903, 0.69, 0.793, 0.6833, 0.7806, 0.6597, 0.7903, 0.6688, 0.8072, 0.6989, 0.804, 0.69, 0.793, 0.6688, 0.8072, 0.6809, 0.822, 0.7099, 0.813, 0.6989, 0.804, 0.6809, 0.822, 0.6957, 0.8342, 0.7224, 0.8196, 0.7099, 0.813, 0.6957, 0.8342, 0.7126, 0.8432, 0.7359, 0.8237, 0.7224, 0.8196, 0.7126, 0.8432, 0.7309, 0.8487, 0.75, 0.8251, 0.7359, 0.8237, 0.7309, 0.8487, 0.75, 0.8506, 0.7594, 0.8001, 0.75, 0.801, 0.75, 0.8251, 0.7641, 0.8237, 0.7684, 0.7973, 0.7594, 0.8001, 0.7641, 0.8237, 0.7776, 0.8196, 0.7767, 0.7929, 0.7684, 0.7973, 0.7776, 0.8196, 0.7901, 0.813, 0.784, 0.7869, 0.7767, 0.7929, 0.7901, 0.813, 0.8011, 0.804, 0.79, 0.7796, 0.784, 0.7869, 0.8011, 0.804, 0.81, 0.793, 0.7944, 0.7713, 0.79, 0.7796, 0.81, 0.793, 0.8167, 0.7806, 0.7971, 0.7623, 0.7944, 0.7713, 0.8167, 0.7806, 0.8208, 0.767, 0.7981, 0.7529, 0.7971, 0.7623, 0.8208, 0.767, 0.8222, 0.7529, 0.7971, 0.7436, 0.7981, 0.7529, 0.8222, 0.7529, 0.8208, 0.7388, 0.7944, 0.7345, 0.7971, 0.7436, 0.8208, 0.7388, 0.8167, 0.7253, 0.79, 0.7262, 0.7944, 0.7345, 0.8167, 0.7253, 0.81, 0.7128, 0.784, 0.7189, 0.79, 0.7262, 0.81, 0.7128, 0.8011, 0.7019, 0.7767, 0.713, 0.784, 0.7189, 0.8011, 0.7019, 0.7901, 0.6929, 0.7684, 0.7085, 0.7767, 0.713, 0.7901, 0.6929, 0.7776, 0.6862, 0.7594, 0.7058, 0.7684, 0.7085, 0.7776, 0.6862, 0.7641, 0.6821, 0.75, 0.7049, 0.7594, 0.7058, 0.7641, 0.6821, 0.75, 0.6807, 0.7406, 0.7058, 0.75, 0.7049, 0.75, 0.6807, 0.7359, 0.6821, 0.7316, 0.7085, 0.7406, 0.7058, 0.7359, 0.6821, 0.7224, 0.6862, 0.7233, 0.713, 0.7316, 0.7085, 0.7224, 0.6862, 0.7099, 0.6929, 0.716, 0.7189, 0.7233, 0.713, 0.7099, 0.6929, 0.6989, 0.7019, 0.71, 0.7262, 0.716, 0.7189, 0.6989, 0.7019, 0.69, 0.7128, 0.7056, 0.7345, 0.71, 0.7262, 0.69, 0.7128, 0.6833, 0.7253, 0.7029, 0.7436, 0.7056, 0.7345, 0.6833, 0.7253, 0.6792, 0.7388, 0.7019, 0.7529, 0.7029, 0.7436, 0.6792, 0.7388, 0.6778, 0.7529, 0.7029, 0.7623, 0.7019, 0.7529, 0.6778, 0.7529, 0.6792, 0.767, 0.7056, 0.7713, 0.7029, 0.7623, 0.6792, 0.767, 0.6833, 0.7806, 0.71, 0.7796, 0.7056, 0.7713, 0.6833, 0.7806, 0.69, 0.793, 0.716, 0.7869, 0.71, 0.7796, 0.69, 0.793, 0.6989, 0.804, 0.7233, 0.7929, 0.716, 0.7869, 0.6989, 0.804, 0.7099, 0.813, 0.7316, 0.7973, 0.7233, 0.7929, 0.7099, 0.813, 0.7224, 0.8196, 0.7406, 0.8001, 0.7316, 0.7973, 0.7224, 0.8196, 0.7359, 0.8237, 0.75, 0.801, 0.7406, 0.8001, 0.7359, 0.8237, 0.75, 0.8251, 1.0, 0.9981, 0.9689, 0.9971, 0.9686, 0.9078, 1.0, 0.9089, 0.9688, 0.9968, 0.9375, 0.9972, 0.9374, 0.9089, 0.9688, 0.9092, 0.9375, 0.9969, 0.9063, 0.9971, 0.906, 0.9084, 0.9376, 0.9088, 0.9062, 0.9987, 0.875, 0.9976, 0.8749, 0.9074, 0.9063, 0.9085, 0.8749, 0.9975, 0.844, 0.997, 0.8438, 0.9085, 0.8748, 0.9091, 0.8442, 0.9972, 0.8125, 0.9977, 0.8124, 0.9072, 0.8437, 0.9074, 0.8125, 0.9972, 0.7813, 0.9975, 0.7812, 0.908, 0.8126, 0.9089, 0.7811, 0.9971, 0.75, 0.9971, 0.7499, 0.909, 0.7811, 0.9081, 0.7498, 0.9969, 0.7187, 0.9974, 0.7187, 0.9087, 0.75, 0.9079, 0.7188, 0.9974, 0.6875, 0.9978, 0.6874, 0.9085, 0.7188, 0.9081, 0.6875, 0.9973, 0.6564, 0.9971, 0.6562, 0.9084, 0.6875, 0.9087, 0.6563, 0.9972, 0.6249, 0.9978, 0.625, 0.9089, 0.6563, 0.9087, 0.625, 0.9968, 0.5939, 0.9968, 0.5937, 0.9082, 0.625, 0.9088, 0.5937, 0.9973, 0.5625, 0.9973, 0.5625, 0.9085, 0.5937, 0.9085, 0.5626, 0.9978, 0.5313, 0.9977, 0.5312, 0.9082, 0.5625, 0.9084, 0.5313, 0.9974, 0.5001, 0.9973, 0.5, 0.9089, 0.5313, 0.9088, 0.5, 0.9971, 0.4686, 0.9973, 0.4687, 0.9085, 0.5, 0.9082, 0.4687, 0.9965, 0.4374, 0.9972, 0.4375, 0.9087, 0.4688, 0.9087, 0.4375, 0.9973, 0.4062, 0.9974, 0.4062, 0.9087, 0.4375, 0.9086, 0.4062, 0.9976, 0.375, 0.9979, 0.3749, 0.9086, 0.4063, 0.9085, 0.3749, 0.997, 0.3438, 0.9976, 0.3437, 0.9088, 0.3751, 0.9086, 0.3437, 0.998, 0.3125, 0.9987, 0.3125, 0.9087, 0.3437, 0.9087, 0.3125, 0.9979, 0.2812, 0.9985, 0.2813, 0.9087, 0.3125, 0.9087, 0.2813, 0.9974, 0.25, 0.9978, 0.2499, 0.9087, 0.2813, 0.9087, 0.25, 0.9979, 0.2187, 0.999, 0.2187, 0.9086, 0.25, 0.9087, 0.2187, 0.9987, 0.1874, 0.9992, 0.1875, 0.9088, 0.2188, 0.9089, 0.1878, 0.9992, 0.1564, 0.9992, 0.1562, 0.9086, 0.1875, 0.9088, 0.1562, 0.9992, 0.125, 0.999, 0.125, 0.9087, 0.1563, 0.9087, 0.1248, 0.9988, 0.09395, 0.9992, 0.0938, 0.9086, 0.125, 0.909, 0.09376, 0.9992, 0.0623, 0.999, 0.06243, 0.909, 0.0938, 0.9089, 0.06259, 1.0, 0.03137, 1.0, 0.03112, 0.9088, 0.06261, 0.9096, 0.03263, 0.9982, 0.001365, 0.999, 0.0001637, 0.9082, 0.03271, 0.9087, 0.4212, 0.1356, 0.4403, 0.1712, 0.4403, 0.1712, 0.4212, 0.1356, 0.4202, 0.5808, 0.4501, 0.6172, 0.4501, 0.6172, 0.4202, 0.5808, 0.02761, 0.8431, 0.01392, 0.7979, 0.01392, 0.7979, 0.02761, 0.8431, 0.3837, 0.5508, 0.4202, 0.5808, 0.4202, 0.5808, 0.3837, 0.5508, 0.04986, 0.8847, 0.02761, 0.8431, 0.02761, 0.8431, 0.04986, 0.8847, 0.3421, 0.5286, 0.3837, 0.5508, 0.3837, 0.5508, 0.3421, 0.5286, 0.297, 0.9871, 0.25, 0.9917, 0.25, 0.9917, 0.297, 0.9871, 0.07979, 0.9212, 0.04986, 0.8847, 0.04986, 0.8847, 0.07979, 0.9212, 0.297, 0.5149, 0.3421, 0.5286, 0.3421, 0.5286, 0.297, 0.5149, 0.3421, 0.9734, 0.297, 0.9871, 0.297, 0.9871, 0.3421, 0.9734, 0.1163, 0.9511, 0.07979, 0.9212, 0.07979, 0.9212, 0.1163, 0.9511, 0.25, 0.5103, 0.297, 0.5149, 0.297, 0.5149, 0.25, 0.5103, 0.3837, 0.9511, 0.3421, 0.9734, 0.3421, 0.9734, 0.3837, 0.9511, 0.1579, 0.9734, 0.1163, 0.9511, 0.1163, 0.9511, 0.1579, 0.9734, 0.203, 0.5149, 0.25, 0.5103, 0.25, 0.5103, 0.203, 0.5149, 0.4202, 0.9212, 0.3837, 0.9511, 0.3837, 0.9511, 0.4202, 0.9212, 0.203, 0.9871, 0.1579, 0.9734, 0.1579, 0.9734, 0.203, 0.9871, 0.1579, 0.5286, 0.203, 0.5149, 0.203, 0.5149, 0.1579, 0.5286, 0.4501, 0.8847, 0.4202, 0.9212, 0.4202, 0.9212, 0.4501, 0.8847, 0.25, 0.9917, 0.203, 0.9871, 0.203, 0.9871, 0.25, 0.9917, 0.1163, 0.5508, 0.1579, 0.5286, 0.1579, 0.5286, 0.1163, 0.5508, 0.4724, 0.8431, 0.4501, 0.8847, 0.4501, 0.8847, 0.4724, 0.8431, 0.07979, 0.5808, 0.1163, 0.5508, 0.1163, 0.5508, 0.07979, 0.5808, 0.4861, 0.7979, 0.4724, 0.8431, 0.4724, 0.8431, 0.4861, 0.7979, 0.04986, 0.6172, 0.07979, 0.5808, 0.07979, 0.5808, 0.04986, 0.6172, 0.4907, 0.751, 0.4861, 0.7979, 0.4861, 0.7979, 0.4907, 0.751, 0.02761, 0.6589, 0.04986, 0.6172, 0.04986, 0.6172, 0.02761, 0.6589, 0.4861, 0.704, 0.4907, 0.751, 0.4907, 0.751, 0.4861, 0.704, 0.01392, 0.704, 0.02761, 0.6589, 0.02761, 0.6589, 0.01392, 0.704, 0.4724, 0.6589, 0.4861, 0.704, 0.4861, 0.704, 0.4724, 0.6589, 0.009292, 0.751, 0.01392, 0.704, 0.01392, 0.704, 0.009292, 0.751, 0.4501, 0.6172, 0.4724, 0.6589, 0.4724, 0.6589, 0.4501, 0.6172, 0.25, 0.9619, 0.2919, 0.9577, 0.2942, 0.9691, 0.25, 0.9735, 0.2919, 0.9577, 0.3322, 0.9455, 0.3366, 0.9562, 0.2942, 0.9691, 0.3322, 0.9455, 0.3693, 0.9257, 0.3758, 0.9353, 0.3366, 0.9562, 0.3693, 0.9257, 0.4019, 0.899, 0.4101, 0.9072, 0.3758, 0.9353, 0.4019, 0.899, 0.4286, 0.8664, 0.4383, 0.8729, 0.4101, 0.9072, 0.4286, 0.8664, 0.4485, 0.8293, 0.4592, 0.8337, 0.4383, 0.8729, 0.4485, 0.8293, 0.4607, 0.789, 0.4721, 0.7912, 0.4592, 0.8337, 0.4607, 0.789, 0.4648, 0.7471, 0.4764, 0.7471, 0.4721, 0.7912, 0.4648, 0.7471, 0.4607, 0.7052, 0.4721, 0.7029, 0.4764, 0.7471, 0.4607, 0.7052, 0.4485, 0.6649, 0.4592, 0.6604, 0.4721, 0.7029, 0.4485, 0.6649, 0.4286, 0.6277, 0.4383, 0.6213, 0.4592, 0.6604, 0.4286, 0.6277, 0.4019, 0.5952, 0.4101, 0.587, 0.4383, 0.6213, 0.4019, 0.5952, 0.3693, 0.5685, 0.3758, 0.5588, 0.4101, 0.587, 0.3693, 0.5685, 0.3322, 0.5486, 0.3366, 0.5379, 0.3758, 0.5588, 0.3322, 0.5486, 0.2919, 0.5364, 0.2942, 0.525, 0.3366, 0.5379, 0.2919, 0.5364, 0.25, 0.5323, 0.25, 0.5207, 0.2942, 0.525, 0.25, 0.5323, 0.2081, 0.5364, 0.2058, 0.525, 0.25, 0.5207, 0.2081, 0.5364, 0.1678, 0.5486, 0.1634, 0.5379, 0.2058, 0.525, 0.1678, 0.5486, 0.1307, 0.5685, 0.1242, 0.5588, 0.1634, 0.5379, 0.1307, 0.5685, 0.09811, 0.5952, 0.0899, 0.587, 0.1242, 0.5588, 0.09811, 0.5952, 0.0714, 0.6277, 0.06175, 0.6213, 0.0899, 0.587, 0.0714, 0.6277, 0.05155, 0.6649, 0.04082, 0.6604, 0.06175, 0.6213, 0.05155, 0.6649, 0.03932, 0.7052, 0.02794, 0.7029, 0.04082, 0.6604, 0.03932, 0.7052, 0.0352, 0.7471, 0.02359, 0.7471, 0.02794, 0.7029, 0.0352, 0.7471, 0.03932, 0.789, 0.02794, 0.7912, 0.02359, 0.7471, 0.03932, 0.789, 0.05155, 0.8293, 0.04082, 0.8337, 0.02794, 0.7912, 0.05155, 0.8293, 0.0714, 0.8664, 0.06175, 0.8729, 0.04082, 0.8337, 0.0714, 0.8664, 0.09811, 0.899, 0.0899, 0.9072, 0.06175, 0.8729, 0.09811, 0.899, 0.1307, 0.9257, 0.1242, 0.9353, 0.0899, 0.9072, 0.1307, 0.9257, 0.1678, 0.9455, 0.1634, 0.9562, 0.1242, 0.9353, 0.1678, 0.9455, 0.2081, 0.9577, 0.2058, 0.9691, 0.1634, 0.9562, 0.2081, 0.9577, 0.25, 0.9619, 0.25, 0.9735, 0.2058, 0.9691, 0.3374, 0.54, 0.3769, 0.5611, 0.3769, 0.5611, 0.3374, 0.54, 0.04803, 0.2902, 0.04407, 0.25, 0.04407, 0.25, 0.04803, 0.2902, 0.3956, 0.1044, 0.4212, 0.1356, 0.4212, 0.1356, 0.3956, 0.1044, 0.05975, 0.3288, 0.04803, 0.2902, 0.04803, 0.2902, 0.05975, 0.3288, 0.3644, 0.07878, 0.3956, 0.1044, 0.3956, 0.1044, 0.3644, 0.07878, 0.07878, 0.3644, 0.05975, 0.3288, 0.05975, 0.3288, 0.07878, 0.3644, 0.3288, 0.05975, 0.3644, 0.07878, 0.3644, 0.07878, 0.3288, 0.05975, 0.2902, 0.452, 0.25, 0.4559, 0.25, 0.4559, 0.2902, 0.452, 0.1044, 0.3956, 0.07878, 0.3644, 0.07878, 0.3644, 0.1044, 0.3956, 0.2902, 0.04803, 0.3288, 0.05975, 0.3288, 0.05975, 0.2902, 0.04803, 0.3288, 0.4403, 0.2902, 0.452, 0.2902, 0.452, 0.3288, 0.4403, 0.1356, 0.4212, 0.1044, 0.3956, 0.1044, 0.3956, 0.1356, 0.4212, 0.25, 0.04407, 0.2902, 0.04803, 0.2902, 0.04803, 0.25, 0.04407, 0.3644, 0.4212, 0.3288, 0.4403, 0.3288, 0.4403, 0.3644, 0.4212, 0.1712, 0.4403, 0.1356, 0.4212, 0.1356, 0.4212, 0.1712, 0.4403, 0.2098, 0.04803, 0.25, 0.04407, 0.25, 0.04407, 0.2098, 0.04803, 0.3956, 0.3956, 0.3644, 0.4212, 0.3644, 0.4212, 0.3956, 0.3956, 0.2098, 0.452, 0.1712, 0.4403, 0.1712, 0.4403, 0.2098, 0.452, 0.1712, 0.05975, 0.2098, 0.04803, 0.2098, 0.04803, 0.1712, 0.05975, 0.4212, 0.3644, 0.3956, 0.3956, 0.3956, 0.3956, 0.4212, 0.3644, 0.25, 0.4559, 0.2098, 0.452, 0.2098, 0.452, 0.25, 0.4559, 0.1356, 0.07878, 0.1712, 0.05975, 0.1712, 0.05975, 0.1356, 0.07878, 0.4403, 0.3288, 0.4212, 0.3644, 0.4212, 0.3644, 0.4403, 0.3288, 0.1044, 0.1044, 0.1356, 0.07878, 0.1356, 0.07878, 0.1044, 0.1044, 0.452, 0.2902, 0.4403, 0.3288, 0.4403, 0.3288, 0.452, 0.2902, 0.07878, 0.1356, 0.1044, 0.1044, 0.1044, 0.1044, 0.07878, 0.1356, 0.4559, 0.25, 0.452, 0.2902, 0.452, 0.2902, 0.4559, 0.25, 0.05975, 0.1712, 0.07878, 0.1356, 0.07878, 0.1356, 0.05975, 0.1712, 0.452, 0.2098, 0.4559, 0.25, 0.4559, 0.25, 0.452, 0.2098, 0.04803, 0.2098, 0.05975, 0.1712, 0.05975, 0.1712, 0.04803, 0.2098, 0.4403, 0.1712, 0.452, 0.2098, 0.452, 0.2098, 0.4403, 0.1712, 0.04407, 0.25, 0.04803, 0.2098, 0.04803, 0.2098, 0.04407, 0.25, 0.2946, 0.975, 0.25, 0.9793, 0.25, 0.9793, 0.2946, 0.975, 0.08852, 0.9125, 0.06012, 0.8779, 0.06012, 0.8779, 0.08852, 0.9125, 0.2946, 0.527, 0.3374, 0.54, 0.3374, 0.54, 0.2946, 0.527, 0.3374, 0.962, 0.2946, 0.975, 0.2946, 0.975, 0.3374, 0.962, 0.1231, 0.9409, 0.08852, 0.9125, 0.08852, 0.9125, 0.1231, 0.9409, 0.25, 0.5226, 0.2946, 0.527, 0.2946, 0.527, 0.25, 0.5226, 0.3769, 0.9409, 0.3374, 0.962, 0.3374, 0.962, 0.3769, 0.9409, 0.1626, 0.962, 0.1231, 0.9409, 0.1231, 0.9409, 0.1626, 0.962, 0.2054, 0.527, 0.25, 0.5226, 0.25, 0.5226, 0.2054, 0.527, 0.4115, 0.9125, 0.3769, 0.9409, 0.3769, 0.9409, 0.4115, 0.9125, 0.2054, 0.975, 0.1626, 0.962, 0.1626, 0.962, 0.2054, 0.975, 0.1626, 0.54, 0.2054, 0.527, 0.2054, 0.527, 0.1626, 0.54, 0.4399, 0.8779, 0.4115, 0.9125, 0.4115, 0.9125, 0.4399, 0.8779, 0.25, 0.9793, 0.2054, 0.975, 0.2054, 0.975, 0.25, 0.9793, 0.1231, 0.5611, 0.1626, 0.54, 0.1626, 0.54, 0.1231, 0.5611, 0.461, 0.8384, 0.4399, 0.8779, 0.4399, 0.8779, 0.461, 0.8384, 0.08852, 0.5895, 0.1231, 0.5611, 0.1231, 0.5611, 0.08852, 0.5895, 0.474, 0.7955, 0.461, 0.8384, 0.461, 0.8384, 0.474, 0.7955, 0.06012, 0.6241, 0.08852, 0.5895, 0.08852, 0.5895, 0.06012, 0.6241, 0.4784, 0.751, 0.474, 0.7955, 0.474, 0.7955, 0.4784, 0.751, 0.03901, 0.6636, 0.06012, 0.6241, 0.06012, 0.6241, 0.03901, 0.6636, 0.474, 0.7064, 0.4784, 0.751, 0.4784, 0.751, 0.474, 0.7064, 0.02602, 0.7064, 0.03901, 0.6636, 0.03901, 0.6636, 0.02602, 0.7064, 0.461, 0.6636, 0.474, 0.7064, 0.474, 0.7064, 0.461, 0.6636, 0.02163, 0.751, 0.02602, 0.7064, 0.02602, 0.7064, 0.02163, 0.751, 0.4399, 0.6241, 0.461, 0.6636, 0.461, 0.6636, 0.4399, 0.6241, 0.02602, 0.7955, 0.02163, 0.751, 0.02163, 0.751, 0.02602, 0.7955, 0.4115, 0.5895, 0.4399, 0.6241, 0.4399, 0.6241, 0.4115, 0.5895, 0.03901, 0.8384, 0.02602, 0.7955, 0.02602, 0.7955, 0.03901, 0.8384, 0.3769, 0.5611, 0.4115, 0.5895, 0.4115, 0.5895, 0.3769, 0.5611, 0.06012, 0.8779, 0.03901, 0.8384, 0.03901, 0.8384, 0.06012, 0.8779, 0.25, 0.9411, 0.2879, 0.9374, 0.2919, 0.9577, 0.25, 0.9619, 0.2879, 0.9374, 0.3243, 0.9264, 0.3322, 0.9455, 0.2919, 0.9577, 0.3243, 0.9264, 0.3578, 0.9084, 0.3693, 0.9257, 0.3322, 0.9455, 0.3578, 0.9084, 0.3872, 0.8843, 0.4019, 0.899, 0.3693, 0.9257, 0.3872, 0.8843, 0.4114, 0.8549, 0.4286, 0.8664, 0.4019, 0.899, 0.4114, 0.8549, 0.4293, 0.8213, 0.4485, 0.8293, 0.4286, 0.8664, 0.4293, 0.8213, 0.4403, 0.7849, 0.4607, 0.789, 0.4485, 0.8293, 0.4403, 0.7849, 0.4441, 0.7471, 0.4648, 0.7471, 0.4607, 0.789, 0.4441, 0.7471, 0.4403, 0.7092, 0.4607, 0.7052, 0.4648, 0.7471, 0.4403, 0.7092, 0.4293, 0.6728, 0.4485, 0.6649, 0.4607, 0.7052, 0.4293, 0.6728, 0.4114, 0.6393, 0.4286, 0.6277, 0.4485, 0.6649, 0.4114, 0.6393, 0.3872, 0.6098, 0.4019, 0.5952, 0.4286, 0.6277, 0.3872, 0.6098, 0.3578, 0.5857, 0.3693, 0.5685, 0.4019, 0.5952, 0.3578, 0.5857, 0.3243, 0.5678, 0.3322, 0.5486, 0.3693, 0.5685, 0.3243, 0.5678, 0.2879, 0.5567, 0.2919, 0.5364, 0.3322, 0.5486, 0.2879, 0.5567, 0.25, 0.553, 0.25, 0.5323, 0.2919, 0.5364, 0.25, 0.553, 0.2121, 0.5567, 0.2081, 0.5364, 0.25, 0.5323, 0.2121, 0.5567, 0.1757, 0.5678, 0.1678, 0.5486, 0.2081, 0.5364, 0.1757, 0.5678, 0.1422, 0.5857, 0.1307, 0.5685, 0.1678, 0.5486, 0.1422, 0.5857, 0.1128, 0.6098, 0.09811, 0.5952, 0.1307, 0.5685, 0.1128, 0.6098, 0.08864, 0.6393, 0.0714, 0.6277, 0.09811, 0.5952, 0.08864, 0.6393, 0.07071, 0.6728, 0.05155, 0.6649, 0.0714, 0.6277, 0.07071, 0.6728, 0.05966, 0.7092, 0.03932, 0.7052, 0.05155, 0.6649, 0.05966, 0.7092, 0.05593, 0.7471, 0.0352, 0.7471, 0.03932, 0.7052, 0.05593, 0.7471, 0.05966, 0.7849, 0.03932, 0.789, 0.0352, 0.7471, 0.05966, 0.7849, 0.07071, 0.8213, 0.05155, 0.8293, 0.03932, 0.789, 0.07071, 0.8213, 0.08864, 0.8549, 0.0714, 0.8664, 0.05155, 0.8293, 0.08864, 0.8549, 0.1128, 0.8843, 0.09811, 0.899, 0.0714, 0.8664, 0.1128, 0.8843, 0.1422, 0.9084, 0.1307, 0.9257, 0.09811, 0.899, 0.1422, 0.9084, 0.1757, 0.9264, 0.1678, 0.9455, 0.1307, 0.9257, 0.1757, 0.9264, 0.2121, 0.9374, 0.2081, 0.9577, 0.1678, 0.9455, 0.2121, 0.9374, 0.25, 0.9411, 0.25, 0.9619, 0.2081, 0.9577, 0.25, 0.9308, 0.2858, 0.9273, 0.2879, 0.9374, 0.25, 0.9411, 0.2858, 0.9273, 0.3203, 0.9168, 0.3243, 0.9264, 0.2879, 0.9374, 0.3203, 0.9168, 0.3521, 0.8998, 0.3578, 0.9084, 0.3243, 0.9264, 0.3521, 0.8998, 0.3799, 0.877, 0.3872, 0.8843, 0.3578, 0.9084, 0.3799, 0.877, 0.4028, 0.8491, 0.4114, 0.8549, 0.3872, 0.8843, 0.4028, 0.8491, 0.4197, 0.8174, 0.4293, 0.8213, 0.4114, 0.8549, 0.4197, 0.8174, 0.4302, 0.7829, 0.4403, 0.7849, 0.4293, 0.8213, 0.4302, 0.7829, 0.4337, 0.7471, 0.4441, 0.7471, 0.4403, 0.7849, 0.4337, 0.7471, 0.4302, 0.7112, 0.4403, 0.7092, 0.4441, 0.7471, 0.4302, 0.7112, 0.4197, 0.6768, 0.4293, 0.6728, 0.4403, 0.7092, 0.4197, 0.6768, 0.4028, 0.645, 0.4114, 0.6393, 0.4293, 0.6728, 0.4028, 0.645, 0.3799, 0.6172, 0.3872, 0.6098, 0.4114, 0.6393, 0.3799, 0.6172, 0.3521, 0.5943, 0.3578, 0.5857, 0.3872, 0.6098, 0.3521, 0.5943, 0.3203, 0.5773, 0.3243, 0.5678, 0.3578, 0.5857, 0.3203, 0.5773, 0.2858, 0.5669, 0.2879, 0.5567, 0.3243, 0.5678, 0.2858, 0.5669, 0.25, 0.5633, 0.25, 0.553, 0.2879, 0.5567, 0.25, 0.5633, 0.2142, 0.5669, 0.2121, 0.5567, 0.25, 0.553, 0.2142, 0.5669, 0.1797, 0.5773, 0.1757, 0.5678, 0.2121, 0.5567, 0.1797, 0.5773, 0.1479, 0.5943, 0.1422, 0.5857, 0.1757, 0.5678, 0.1479, 0.5943, 0.1201, 0.6172, 0.1128, 0.6098, 0.1422, 0.5857, 0.1201, 0.6172, 0.09723, 0.645, 0.08864, 0.6393, 0.1128, 0.6098, 0.09723, 0.645, 0.08026, 0.6768, 0.07071, 0.6728, 0.08864, 0.6393, 0.08026, 0.6768, 0.0698, 0.7112, 0.05966, 0.7092, 0.07071, 0.6728, 0.0698, 0.7112, 0.06627, 0.7471, 0.05593, 0.7471, 0.05966, 0.7092, 0.06627, 0.7471, 0.0698, 0.7829, 0.05966, 0.7849, 0.05593, 0.7471, 0.0698, 0.7829, 0.08026, 0.8174, 0.07071, 0.8213, 0.05966, 0.7849, 0.08026, 0.8174, 0.09723, 0.8491, 0.08864, 0.8549, 0.07071, 0.8213, 0.09723, 0.8491, 0.1201, 0.877, 0.1128, 0.8843, 0.08864, 0.8549, 0.1201, 0.877, 0.1479, 0.8998, 0.1422, 0.9084, 0.1128, 0.8843, 0.1479, 0.8998, 0.1797, 0.9168, 0.1757, 0.9264, 0.1422, 0.9084, 0.1797, 0.9168, 0.2142, 0.9273, 0.2121, 0.9374, 0.1757, 0.9264, 0.2142, 0.9273, 0.25, 0.9308, 0.25, 0.9411, 0.2121, 0.9374, 0.3166, 0.5864, 0.2839, 0.5765, 0.2858, 0.5669, 0.3203, 0.5773, 0.2839, 0.5765, 0.25, 0.5731, 0.25, 0.5633, 0.2858, 0.5669, 0.25, 0.5731, 0.2161, 0.5765, 0.2142, 0.5669, 0.25, 0.5633, 0.2161, 0.5765, 0.1834, 0.5864, 0.1797, 0.5773, 0.2142, 0.5669, 0.2142, 0.9273, 0.1797, 0.9168, 0.1479, 0.8998, 0.1201, 0.877, 0.09723, 0.8491, 0.08026, 0.8174, 0.0698, 0.7829, 0.06627, 0.7471, 0.0698, 0.7112, 0.08026, 0.6768, 0.09723, 0.645, 0.1201, 0.6172, 0.1479, 0.5943, 0.1797, 0.5773, 0.2161, 0.5765, 0.2142, 0.5669, 0.2858, 0.5669, 0.2839, 0.5765, 0.3203, 0.5773, 0.3166, 0.5864, 0.3521, 0.5943, 0.3799, 0.6172, 0.4028, 0.645, 0.4197, 0.6768, 0.4302, 0.7112, 0.4337, 0.7471, 0.4302, 0.7829, 0.4197, 0.8174, 0.4028, 0.8491, 0.3799, 0.877, 0.3521, 0.8998, 0.3203, 0.9168, 0.2858, 0.9273, 0.25, 0.9308])
me_003.materials.append(mat_x)
me_003.materials.append(mat_x_1)
me_003.update()

# ---- objects
ob_x = bpy.data.objects.new('柱体', me_003)
ob_x_1 = bpy.data.objects.new('摄像机', cam_x)

# ---- transforms, parenting, visibility, modifiers, constraints
ob_x.location = (0.0, 0.0, 0.0)
_m = ob_x.modifiers.new('几何节点', 'NODES')
_m.node_group = ng_x
ob_x_1.location = (0.0, -14.52, 0.46)
ob_x_1.rotation_euler = (1.571, -0.0, 0.0)

# ---- collection membership
col_collection.objects.link(ob_x)
col_collection.objects.link(ob_x_1)

# ---- scene / render settings (as saved in the file)
scene.camera = ob_x_1
scene.frame_start = 1; scene.frame_end = 150; scene.frame_set(1)
scene.render.engine = 'BLENDER_EEVEE_NEXT'
scene.cycles.sampling_pattern = 'TABULATED_SOBOL'
scene.cycles.use_light_tree = False
scene.view_settings.view_transform = 'Filmic'
bpy.context.view_layer.update()

# ---- added for rendering (the .blend has no usable light): sun
light_auto_sun = bpy.data.lights.new('AutoSun', 'SUN')
light_auto_sun.energy = 3.0
light_auto_sun.angle = 0.0523599
ob_auto_sun = bpy.data.objects.new('AutoSun', light_auto_sun)
scene.collection.objects.link(ob_auto_sun)
ob_auto_sun.rotation_euler = (0.872665, 0.174533, 0.523599)
bpy.context.view_layer.update()
